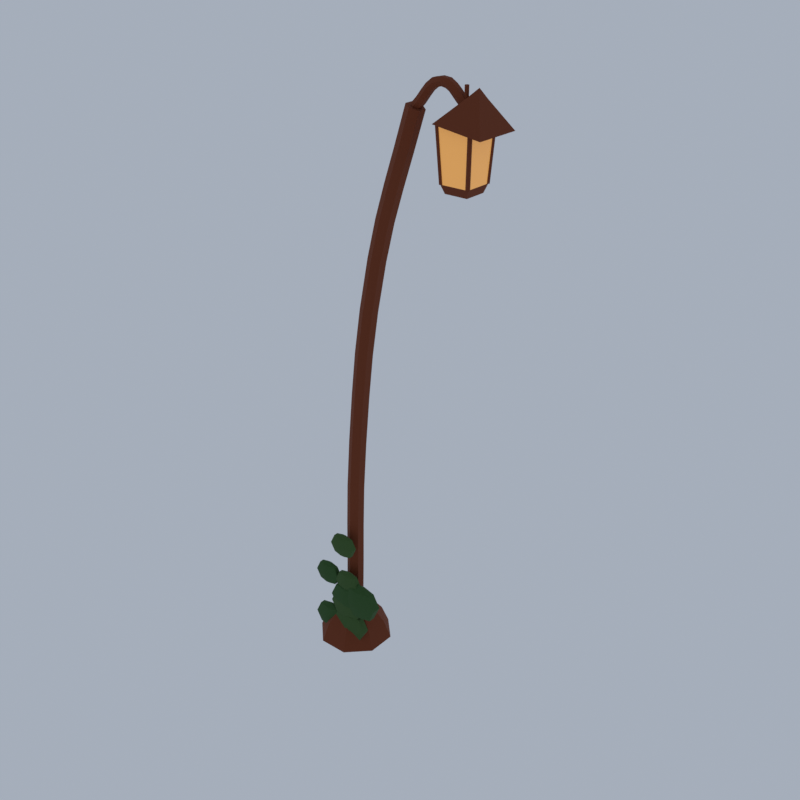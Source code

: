 # Source: D37_crooked_lamp.blend  (saved by Blender 5.2.45; exported with 4.5.12 LTS)
import bpy
from mathutils import Matrix  # noqa: F401  (used for matrix-valued properties, if any)

bpy.ops.wm.read_factory_settings(use_empty=True)
scene = bpy.context.scene
scene.name = 'Scene'

# ---- collections
col_collection = bpy.data.collections.new('Collection'); scene.collection.children.link(col_collection)

# ---- materials (node trees are filled in below, after node groups)
mat_rust_corrodedmetal = bpy.data.materials.new('rust|CorrodedMetal')
mat_rust_corrodedmetal.diffuse_color = (0.1975, 0.04455, 0.01347, 1.0)
mat_glass_lit_glass = bpy.data.materials.new('glass_lit|Glass')
mat_glass_lit_glass.diffuse_color = (0.8751, 0.4098, 0.1011, 1.0)
mat_hole_smoothplastic = bpy.data.materials.new('hole|SmoothPlastic')
mat_hole_smoothplastic.diffuse_color = (0.00456, 0.002932, 0.002263, 1.0)
mat_ivy_leafygrass = bpy.data.materials.new('ivy|LeafyGrass')
mat_ivy_leafygrass.diffuse_color = (0.03847, 0.09152, 0.01891, 1.0)
mat_leaf_dark_leafygrass = bpy.data.materials.new('leaf_dark|LeafyGrass')
mat_leaf_dark_leafygrass.diffuse_color = (0.0231, 0.07806, 0.01347, 1.0)

# ---- material node trees
mat_rust_corrodedmetal.use_nodes = True; mat_rust_corrodedmetal.node_tree.nodes.clear()
_N = mat_rust_corrodedmetal.node_tree.nodes; _L = mat_rust_corrodedmetal.node_tree.links
n0 = _N.new('ShaderNodeBsdfPrincipled'); n0.name = 'Principled BSDF'; n0.location = (-200, 100)
n0.inputs[0].default_value = (0.1975, 0.04455, 0.01347, 1.0)
n0.inputs[1].default_value = 0.4
n0.inputs[2].default_value = 0.85
n0.inputs[10].default_value = 0.005
n1 = _N.new('ShaderNodeOutputMaterial'); n1.name = 'Material Output'; n1.location = (200, 100)
_L.new(n0.outputs[0], n1.inputs[0])
n1.is_active_output = True
mat_glass_lit_glass.use_nodes = True; mat_glass_lit_glass.node_tree.nodes.clear()
_N = mat_glass_lit_glass.node_tree.nodes; _L = mat_glass_lit_glass.node_tree.links
n0 = _N.new('ShaderNodeBsdfPrincipled'); n0.name = 'Principled BSDF'; n0.location = (-200, 100)
n0.inputs[0].default_value = (0.8751, 0.4098, 0.1011, 1.0)
n0.inputs[2].default_value = 0.2
n0.inputs[10].default_value = 0.005
n0.inputs[27].default_value = (0.8751, 0.4098, 0.1011, 1.0)
n0.inputs[28].default_value = 0.35
n1 = _N.new('ShaderNodeOutputMaterial'); n1.name = 'Material Output'; n1.location = (200, 100)
_L.new(n0.outputs[0], n1.inputs[0])
n1.is_active_output = True
mat_hole_smoothplastic.use_nodes = True; mat_hole_smoothplastic.node_tree.nodes.clear()
_N = mat_hole_smoothplastic.node_tree.nodes; _L = mat_hole_smoothplastic.node_tree.links
n0 = _N.new('ShaderNodeBsdfPrincipled'); n0.name = 'Principled BSDF'; n0.location = (-200, 100)
n0.inputs[0].default_value = (0.00456, 0.002932, 0.002263, 1.0)
n0.inputs[2].default_value = 1.0
n0.inputs[10].default_value = 0.005
n1 = _N.new('ShaderNodeOutputMaterial'); n1.name = 'Material Output'; n1.location = (200, 100)
_L.new(n0.outputs[0], n1.inputs[0])
n1.is_active_output = True
mat_ivy_leafygrass.use_nodes = True; mat_ivy_leafygrass.node_tree.nodes.clear()
_N = mat_ivy_leafygrass.node_tree.nodes; _L = mat_ivy_leafygrass.node_tree.links
n0 = _N.new('ShaderNodeBsdfPrincipled'); n0.name = 'Principled BSDF'; n0.location = (-200, 100)
n0.inputs[0].default_value = (0.03847, 0.09152, 0.01891, 1.0)
n0.inputs[2].default_value = 0.95
n0.inputs[10].default_value = 0.005
n1 = _N.new('ShaderNodeOutputMaterial'); n1.name = 'Material Output'; n1.location = (200, 100)
_L.new(n0.outputs[0], n1.inputs[0])
n1.is_active_output = True
mat_leaf_dark_leafygrass.use_nodes = True; mat_leaf_dark_leafygrass.node_tree.nodes.clear()
_N = mat_leaf_dark_leafygrass.node_tree.nodes; _L = mat_leaf_dark_leafygrass.node_tree.links
n0 = _N.new('ShaderNodeBsdfPrincipled'); n0.name = 'Principled BSDF'; n0.location = (-200, 100)
n0.inputs[0].default_value = (0.0231, 0.07806, 0.01347, 1.0)
n0.inputs[2].default_value = 0.9
n0.inputs[10].default_value = 0.005
n1 = _N.new('ShaderNodeOutputMaterial'); n1.name = 'Material Output'; n1.location = (200, 100)
_L.new(n0.outputs[0], n1.inputs[0])
n1.is_active_output = True

# ---- world
world_world = bpy.data.worlds.new('World'); scene.world = world_world
world_world.use_nodes = True; world_world.node_tree.nodes.clear()
_N = world_world.node_tree.nodes; _L = world_world.node_tree.links
n0 = _N.new('ShaderNodeOutputWorld'); n0.name = 'World Output'; n0.location = (200, 100)
n1 = _N.new('ShaderNodeBackground'); n1.name = 'Background'; n1.location = (-200, 100)
n1.inputs[0].default_value = (0.42, 0.47, 0.55, 1.0)
n1.inputs[1].default_value = 0.9
_L.new(n1.outputs[0], n0.inputs[0])
n0.is_active_output = True
world_world.color = (0.05088, 0.05088, 0.05088)
world_world.sun_shadow_jitter_overblur = 0.0

# ---- meshes
me_crooked_lamp = bpy.data.meshes.new('crooked_lamp')
me_crooked_lamp.from_pydata([(-1.58, 0.0, 0.0), (-0.6564, 0.3827, 0.0), (-1.198, 0.9239, 0.0), (-1.963, 0.9239, 0.0), (-2.504, 0.3827, 0.0), (-2.504, -0.3827, 0.0), (-1.963, -0.9239, 0.0), (-1.198, -0.9239, 0.0), (-0.6564, -0.3827, 0.0), (-0.8412, 0.3061, 0.5), (-1.274, 0.7391, 0.5), (-1.886, 0.7391, 0.5), (-2.319, 0.3061, 0.5), (-2.319, -0.3061, 0.5), (-1.886, -0.7391, 0.5), (-1.274, -0.7391, 0.5), (-0.8412, -0.3061, 0.5), (-1.211, 0.1531, 1.0), (-1.427, 0.3696, 1.0), (-1.733, 0.3696, 1.0), (-1.95, 0.1531, 1.0), (-1.95, -0.1531, 1.0), (-1.733, -0.3696, 1.0), (-1.427, -0.3696, 1.0), (-1.211, -0.1531, 1.0), (-1.58, 0.0, 1.0), (0.2375, 0.11, 14.66), (0.2375, -0.11, 14.66), (0.4197, -0.22, 14.6), (0.6019, -0.11, 14.54), (0.6019, 0.11, 14.54), (0.4197, 0.22, 14.6), (-1.771, 0.11, 1.008), (-1.771, -0.11, 1.008), (-1.58, -0.22, 1.0), (-1.39, -0.11, 0.9924), (-1.39, 0.11, 0.9924), (-1.58, 0.22, 1.0), (-1.731, 0.11, 2.336), (-1.731, -0.11, 2.336), (-1.541, -0.22, 2.331), (-1.35, -0.11, 2.326), (-1.35, 0.11, 2.326), (-1.541, 0.22, 2.331), (-1.707, 0.11, 3.508), (-1.707, -0.11, 3.508), (-1.517, -0.22, 3.502), (-1.326, -0.11, 3.497), (-1.326, 0.11, 3.497), (-1.517, 0.22, 3.502), (-1.664, 0.11, 4.683), (-1.664, -0.11, 4.683), (-1.474, -0.22, 4.672), (-1.284, -0.11, 4.662), (-1.284, 0.11, 4.662), (-1.474, 0.22, 4.672), (-1.57, 0.11, 6.016), (-1.57, -0.11, 6.016), (-1.38, -0.22, 6.0), (-1.19, -0.11, 5.984), (-1.19, 0.11, 5.984), (-1.38, 0.22, 6.0), (-1.446, 0.11, 7.358), (-1.446, -0.11, 7.358), (-1.256, -0.22, 7.339), (-1.067, -0.11, 7.319), (-1.067, 0.11, 7.319), (-1.256, 0.22, 7.339), (-1.313, 0.11, 8.54), (-1.313, -0.11, 8.54), (-1.124, -0.22, 8.515), (-0.9351, -0.11, 8.489), (-0.9351, 0.11, 8.489), (-1.124, 0.22, 8.515), (-1.132, 0.11, 9.716), (-1.132, -0.11, 9.716), (-0.9446, -0.22, 9.683), (-0.757, -0.11, 9.65), (-0.757, 0.11, 9.65), (-0.9446, 0.22, 9.683), (-0.8661, 0.11, 11.04), (-0.8661, -0.11, 11.04), (-0.6803, -0.22, 11.0), (-0.4945, -0.11, 10.96), (-0.4945, 0.11, 10.96), (-0.6803, 0.22, 11.0), (-0.6182, 0.11, 12.02), (-0.6182, -0.11, 12.02), (-0.4348, -0.22, 11.97), (-0.2515, -0.11, 11.92), (-0.2515, 0.11, 11.92), (-0.4348, 0.22, 11.97), (-0.3534, 0.11, 12.87), (-0.3534, -0.11, 12.87), (-0.1722, -0.22, 12.81), (0.008925, -0.11, 12.75), (0.008925, 0.11, 12.75), (-0.1722, 0.22, 12.81), (-0.06952, 0.11, 13.71), (-0.06952, -0.11, 13.71), (0.1113, -0.22, 13.65), (0.2922, -0.11, 13.59), (0.2922, 0.11, 13.59), (0.1113, 0.22, 13.65), (1.777, 0.06, 14.89), (1.777, -0.06, 14.89), (1.72, -0.12, 14.8), (1.662, -0.06, 14.71), (1.662, 0.06, 14.71), (1.72, 0.12, 14.8), (0.3521, 0.06, 14.68), (0.3521, -0.06, 14.68), (0.4197, -0.12, 14.6), (0.4874, -0.06, 14.52), (0.4874, 0.06, 14.52), (0.4197, 0.12, 14.6), (0.4838, 0.06, 14.82), (0.4838, -0.06, 14.82), (0.563, -0.12, 14.75), (0.6422, -0.06, 14.68), (0.6422, 0.06, 14.68), (0.563, 0.12, 14.75), (0.5991, 0.06, 14.97), (0.5991, -0.06, 14.97), (0.6807, -0.12, 14.91), (0.7623, -0.06, 14.84), (0.7623, 0.06, 14.84), (0.6807, 0.12, 14.91), (0.7249, 0.06, 15.12), (0.7249, -0.06, 15.12), (0.7968, -0.12, 15.05), (0.8688, -0.06, 14.97), (0.8688, 0.06, 14.97), (0.7968, 0.12, 15.05), (0.8898, 0.06, 15.25), (0.8898, -0.06, 15.25), (0.9352, -0.12, 15.15), (0.9806, -0.06, 15.06), (0.9806, 0.06, 15.06), (0.9352, 0.12, 15.15), (1.113, 0.06, 15.3), (1.113, -0.06, 15.3), (1.12, -0.12, 15.2), (1.126, -0.06, 15.1), (1.126, 0.06, 15.1), (1.12, 0.12, 15.2), (1.301, 0.06, 15.28), (1.301, -0.06, 15.28), (1.268, -0.12, 15.18), (1.234, -0.06, 15.08), (1.234, 0.06, 15.08), (1.268, 0.12, 15.18), (1.447, 0.06, 15.19), (1.447, -0.06, 15.19), (1.385, -0.12, 15.11), (1.322, -0.06, 15.03), (1.322, 0.06, 15.03), (1.385, 0.12, 15.11), (1.561, 0.06, 15.09), (1.561, -0.06, 15.09), (1.488, -0.12, 15.01), (1.415, -0.06, 14.94), (1.415, 0.06, 14.94), (1.488, 0.12, 15.01), (1.665, 0.06, 14.98), (1.665, -0.06, 14.98), (1.594, -0.12, 14.9), (1.524, -0.06, 14.83), (1.524, 0.06, 14.83), (1.594, 0.12, 14.9), (1.72, 0.0, 13.0), (2.003, 0.2828, 13.0), (1.437, 0.2828, 13.0), (1.437, -0.2828, 13.0), (2.003, -0.2828, 13.0), (2.073, 0.3536, 13.2), (1.366, 0.3536, 13.2), (1.366, -0.3536, 13.2), (2.073, -0.3536, 13.2), (1.72, 0.0, 13.2), (2.144, 0.4243, 14.4), (1.295, 0.4243, 14.4), (1.295, -0.4243, 14.4), (2.144, -0.4243, 14.4), (1.72, 0.0, 14.4), (1.915, 0.0, 14.39), (2.51, 0.601, 14.3), (1.319, 0.601, 14.47), (1.319, -0.601, 14.47), (2.51, -0.601, 14.3), (2.138, 0.1414, 14.96), (1.858, 0.1414, 15.0), (1.858, -0.1414, 15.0), (2.138, -0.1414, 14.96), (2.026, 0.0, 15.18), (1.473, -0.3167, 13.25), (1.541, -0.2489, 14.35), (0.943, 0.2137, 13.25), (1.011, 0.2815, 14.35), (1.509, -0.2815, 13.25), (1.576, -0.2137, 14.35), (0.9783, 0.2489, 13.25), (1.046, 0.3167, 14.35), (2.082, 0.3973, 14.4), (2.117, 0.3619, 14.4), (2.165, 0.3748, 14.4), (2.178, 0.423, 14.4), (2.143, 0.4583, 14.4), (2.094, 0.4455, 14.4), (2.011, 0.3266, 13.2), (2.046, 0.2912, 13.2), (2.094, 0.3041, 13.2), (2.107, 0.3522, 13.2), (2.072, 0.3876, 13.2), (2.024, 0.3748, 13.2), (1.322, 0.3619, 14.4), (1.358, 0.3973, 14.4), (1.345, 0.4455, 14.4), (1.297, 0.4583, 14.4), (1.261, 0.423, 14.4), (1.274, 0.3748, 14.4), (1.393, 0.2912, 13.2), (1.428, 0.3266, 13.2), (1.416, 0.3748, 13.2), (1.367, 0.3876, 13.2), (1.332, 0.3522, 13.2), (1.345, 0.3041, 13.2), (1.358, -0.3973, 14.4), (1.322, -0.3619, 14.4), (1.274, -0.3748, 14.4), (1.261, -0.423, 14.4), (1.297, -0.4583, 14.4), (1.345, -0.4455, 14.4), (1.428, -0.3266, 13.2), (1.393, -0.2912, 13.2), (1.345, -0.3041, 13.2), (1.332, -0.3522, 13.2), (1.367, -0.3876, 13.2), (1.416, -0.3748, 13.2), (2.117, -0.3619, 14.4), (2.082, -0.3973, 14.4), (2.094, -0.4455, 14.4), (2.143, -0.4583, 14.4), (2.178, -0.423, 14.4), (2.165, -0.3748, 14.4), (2.046, -0.2912, 13.2), (2.011, -0.3266, 13.2), (2.024, -0.3748, 13.2), (2.072, -0.3876, 13.2), (2.107, -0.3522, 13.2), (2.094, -0.3041, 13.2), (1.695, -0.0433, 15.2), (1.745, -0.0433, 15.2), (1.77, 0.0, 15.2), (1.745, 0.0433, 15.2), (1.695, 0.0433, 15.2), (1.67, -4.371e-09, 15.2), (1.695, -0.0433, 14.8), (1.745, -0.0433, 14.8), (1.77, 0.0, 14.8), (1.745, 0.0433, 14.8), (1.695, 0.0433, 14.8), (1.67, -4.371e-09, 14.8), (-1.362, -0.45, 1.081), (-1.362, -0.2895, 0.9331), (-1.362, -0.223, 0.5764), (-1.362, -0.2895, 0.2197), (-1.362, -0.45, 0.07195), (-0.9912, -0.3697, 0.9331), (-0.8376, -0.3365, 0.5764), (-0.9912, -0.3697, 0.2197), (-0.9912, -0.5303, 0.9331), (-0.8376, -0.5635, 0.5764), (-0.9912, -0.5303, 0.2197), (-1.362, -0.6105, 0.9331), (-1.362, -0.677, 0.5764), (-1.362, -0.6105, 0.2197), (-1.733, -0.5303, 0.9331), (-1.886, -0.5635, 0.5764), (-1.733, -0.5303, 0.2197), (-1.733, -0.3697, 0.9331), (-1.886, -0.3365, 0.5764), (-1.733, -0.3697, 0.2197), (-1.423, -0.45, 1.693), (-1.423, -0.2966, 1.552), (-1.423, -0.2331, 1.211), (-1.423, -0.2966, 0.87), (-1.423, -0.45, 0.7288), (-1.069, -0.3733, 1.552), (-0.9221, -0.3415, 1.211), (-1.069, -0.3733, 0.87), (-1.069, -0.5267, 1.552), (-0.9221, -0.5585, 1.211), (-1.069, -0.5267, 0.87), (-1.423, -0.6034, 1.552), (-1.423, -0.6669, 1.211), (-1.423, -0.6034, 0.87), (-1.777, -0.5267, 1.552), (-1.924, -0.5585, 1.211), (-1.777, -0.5267, 0.87), (-1.777, -0.3733, 1.552), (-1.924, -0.3415, 1.211), (-1.777, -0.3733, 0.87), (-1.001, -0.45, 2.048), (-1.001, -0.2753, 1.887), (-1.001, -0.203, 1.499), (-1.001, -0.2753, 1.111), (-1.001, -0.45, 0.9505), (-0.5979, -0.3627, 1.887), (-0.4309, -0.3265, 1.499), (-0.5979, -0.3627, 1.111), (-0.5979, -0.5373, 1.887), (-0.4309, -0.5735, 1.499), (-0.5979, -0.5373, 1.111), (-1.001, -0.6247, 1.887), (-1.001, -0.697, 1.499), (-1.001, -0.6247, 1.111), (-1.405, -0.5373, 1.887), (-1.572, -0.5735, 1.499), (-1.405, -0.5373, 1.111), (-1.405, -0.3627, 1.887), (-1.572, -0.3265, 1.499), (-1.405, -0.3627, 1.111), (-1.013, -0.45, 1.77), (-1.013, -0.3271, 1.657), (-1.013, -0.2763, 1.384), (-1.013, -0.3271, 1.111), (-1.013, -0.45, 0.9982), (-0.7289, -0.3886, 1.657), (-0.6114, -0.3631, 1.384), (-0.7289, -0.3886, 1.111), (-0.7289, -0.5114, 1.657), (-0.6114, -0.5369, 1.384), (-0.7289, -0.5114, 1.111), (-1.013, -0.5729, 1.657), (-1.013, -0.6237, 1.384), (-1.013, -0.5729, 1.111), (-1.296, -0.5114, 1.657), (-1.414, -0.5369, 1.384), (-1.296, -0.5114, 1.111), (-1.296, -0.3886, 1.657), (-1.414, -0.3631, 1.384), (-1.296, -0.3886, 1.111), (-2.071, -0.45, 0.9778), (-2.071, -0.3157, 0.8542), (-2.071, -0.26, 0.5557), (-2.071, -0.3157, 0.2572), (-2.071, -0.45, 0.1335), (-1.761, -0.3828, 0.8542), (-1.632, -0.355, 0.5557), (-1.761, -0.3828, 0.2572), (-1.761, -0.5172, 0.8542), (-1.632, -0.545, 0.5557), (-1.761, -0.5172, 0.2572), (-2.071, -0.5843, 0.8542), (-2.071, -0.64, 0.5557), (-2.071, -0.5843, 0.2572), (-2.381, -0.5172, 0.8542), (-2.51, -0.545, 0.5557), (-2.381, -0.5172, 0.2572), (-2.381, -0.3828, 0.8542), (-2.51, -0.355, 0.5557), (-2.381, -0.3828, 0.2572), (-1.402, -0.45, 1.912), (-1.402, -0.2919, 1.766), (-1.402, -0.2919, 1.064), (-1.402, -0.45, 0.918), (-1.037, -0.3709, 1.766), (-0.886, -0.3382, 1.415), (-1.037, -0.3709, 1.064), (-1.037, -0.5291, 1.766), (-0.886, -0.5618, 1.415), (-1.037, -0.5291, 1.064), (-1.402, -0.6081, 1.766), (-1.402, -0.6736, 1.415), (-1.402, -0.6081, 1.064), (-1.768, -0.5291, 1.766), (-1.919, -0.5618, 1.415), (-1.768, -0.5291, 1.064), (-1.768, -0.3709, 1.766), (-1.919, -0.3382, 1.415), (-1.768, -0.3709, 1.064), (-1.402, -0.2264, 1.415), (-1.413, -0.45, 2.295), (-1.413, -0.3359, 2.19), (-1.413, -0.2887, 1.936), (-1.413, -0.3359, 1.683), (-1.413, -0.45, 1.578), (-1.15, -0.393, 2.19), (-1.041, -0.3693, 1.936), (-1.15, -0.393, 1.683), (-1.15, -0.507, 2.19), (-1.041, -0.5307, 1.936), (-1.15, -0.507, 1.683), (-1.413, -0.5641, 2.19), (-1.413, -0.6113, 1.936), (-1.413, -0.5641, 1.683), (-1.677, -0.507, 2.19), (-1.786, -0.5307, 1.936), (-1.677, -0.507, 1.683), (-1.677, -0.393, 2.19), (-1.786, -0.3693, 1.936), (-1.677, -0.393, 1.683), (-1.574, -0.45, 0.8939), (-1.574, -0.338, 0.7908), (-1.574, -0.2916, 0.542), (-1.574, -0.338, 0.2932), (-1.574, -0.45, 0.1901), (-1.315, -0.394, 0.7908), (-1.208, -0.3708, 0.542), (-1.315, -0.394, 0.2932), (-1.315, -0.506, 0.7908), (-1.208, -0.5292, 0.542), (-1.315, -0.506, 0.2932), (-1.574, -0.562, 0.7908), (-1.574, -0.6084, 0.542), (-1.574, -0.562, 0.2932), (-1.833, -0.506, 0.7908), (-1.94, -0.5292, 0.542), (-1.833, -0.506, 0.2932), (-1.833, -0.394, 0.7908), (-1.94, -0.3708, 0.542), (-1.833, -0.394, 0.2932), (-2.098, -0.45, 2.32), (-2.098, -0.3368, 2.216), (-2.098, -0.2899, 1.964), (-2.098, -0.3368, 1.713), (-2.098, -0.45, 1.608), (-1.836, -0.3934, 2.216), (-1.728, -0.3699, 1.964), (-1.836, -0.3934, 1.713), (-1.836, -0.5066, 2.216), (-1.728, -0.5301, 1.964), (-1.836, -0.5066, 1.713), (-2.098, -0.5632, 2.216), (-2.098, -0.6101, 1.964), (-2.098, -0.5632, 1.713), (-2.359, -0.5066, 2.216), (-2.468, -0.5301, 1.964), (-2.359, -0.5066, 1.713), (-2.359, -0.3934, 2.216), (-2.468, -0.3699, 1.964), (-2.359, -0.3934, 1.713), (-1.547, -0.45, 3.408), (-1.547, -0.3369, 3.304), (-1.547, -0.2901, 3.052), (-1.547, -0.3369, 2.801), (-1.547, -0.45, 2.697), (-1.286, -0.3935, 3.304), (-1.178, -0.37, 3.052), (-1.286, -0.3935, 2.801), (-1.286, -0.5065, 3.304), (-1.178, -0.53, 3.052), (-1.286, -0.5065, 2.801), (-1.547, -0.5631, 3.304), (-1.547, -0.6099, 3.052), (-1.547, -0.5631, 2.801), (-1.808, -0.5065, 3.304), (-1.917, -0.53, 3.052), (-1.808, -0.5065, 2.801), (-1.808, -0.3935, 3.304), (-1.917, -0.37, 3.052), (-1.808, -0.3935, 2.801)], [], [(0, 2, 1), (0, 3, 2), (0, 4, 3), (0, 5, 4), (0, 6, 5), (0, 7, 6), (0, 8, 7), (0, 1, 8), (1, 2, 10, 9), (2, 3, 11, 10), (3, 4, 12, 11), (4, 5, 13, 12), (5, 6, 14, 13), (6, 7, 15, 14), (7, 8, 16, 15), (8, 1, 9, 16), (9, 10, 18, 17), (10, 11, 19, 18), (11, 12, 20, 19), (12, 13, 21, 20), (13, 14, 22, 21), (14, 15, 23, 22), (15, 16, 24, 23), (16, 9, 17, 24), (17, 18, 25), (18, 19, 25), (19, 20, 25), (20, 21, 25), (21, 22, 25), (22, 23, 25), (23, 24, 25), (24, 17, 25), (31, 29, 30), (31, 28, 29), (26, 28, 31), (26, 27, 28), (34, 36, 35), (34, 37, 36), (34, 32, 37), (33, 32, 34), (32, 38, 43, 37), (33, 39, 38, 32), (34, 40, 39, 33), (35, 41, 40, 34), (36, 42, 41, 35), (37, 43, 42, 36), (38, 44, 49, 43), (39, 45, 44, 38), (40, 46, 45, 39), (41, 47, 46, 40), (42, 48, 47, 41), (43, 49, 48, 42), (44, 50, 55, 49), (45, 51, 50, 44), (46, 52, 51, 45), (47, 53, 52, 46), (48, 54, 53, 47), (49, 55, 54, 48), (50, 56, 61, 55), (51, 57, 56, 50), (52, 58, 57, 51), (53, 59, 58, 52), (54, 60, 59, 53), (55, 61, 60, 54), (56, 62, 67, 61), (57, 63, 62, 56), (58, 64, 63, 57), (59, 65, 64, 58), (60, 66, 65, 59), (61, 67, 66, 60), (62, 68, 73, 67), (63, 69, 68, 62), (64, 70, 69, 63), (65, 71, 70, 64), (66, 72, 71, 65), (67, 73, 72, 66), (68, 74, 79, 73), (69, 75, 74, 68), (70, 76, 75, 69), (71, 77, 76, 70), (72, 78, 77, 71), (73, 79, 78, 72), (74, 80, 85, 79), (75, 81, 80, 74), (76, 82, 81, 75), (77, 83, 82, 76), (78, 84, 83, 77), (79, 85, 84, 78), (80, 86, 91, 85), (81, 87, 86, 80), (82, 88, 87, 81), (83, 89, 88, 82), (84, 90, 89, 83), (85, 91, 90, 84), (86, 92, 97, 91), (87, 93, 92, 86), (88, 94, 93, 87), (89, 95, 94, 88), (90, 96, 95, 89), (91, 97, 96, 90), (92, 98, 103, 97), (93, 99, 98, 92), (94, 100, 99, 93), (95, 101, 100, 94), (96, 102, 101, 95), (97, 103, 102, 96), (98, 26, 31, 103), (99, 27, 26, 98), (100, 28, 27, 99), (101, 29, 28, 100), (102, 30, 29, 101), (103, 31, 30, 102), (109, 107, 108), (109, 106, 107), (104, 106, 109), (104, 105, 106), (112, 114, 113), (112, 115, 114), (111, 115, 112), (111, 110, 115), (110, 116, 121, 115), (111, 117, 116, 110), (112, 118, 117, 111), (113, 119, 118, 112), (114, 120, 119, 113), (115, 121, 120, 114), (116, 122, 127, 121), (117, 123, 122, 116), (118, 124, 123, 117), (119, 125, 124, 118), (120, 126, 125, 119), (121, 127, 126, 120), (122, 128, 133, 127), (123, 129, 128, 122), (124, 130, 129, 123), (125, 131, 130, 124), (126, 132, 131, 125), (127, 133, 132, 126), (128, 134, 139, 133), (129, 135, 134, 128), (130, 136, 135, 129), (131, 137, 136, 130), (132, 138, 137, 131), (133, 139, 138, 132), (134, 140, 145, 139), (135, 141, 140, 134), (136, 142, 141, 135), (137, 143, 142, 136), (138, 144, 143, 137), (139, 145, 144, 138), (140, 146, 151, 145), (141, 147, 146, 140), (142, 148, 147, 141), (143, 149, 148, 142), (144, 150, 149, 143), (145, 151, 150, 144), (146, 152, 157, 151), (147, 153, 152, 146), (148, 154, 153, 147), (149, 155, 154, 148), (150, 156, 155, 149), (151, 157, 156, 150), (152, 158, 163, 157), (153, 159, 158, 152), (154, 160, 159, 153), (155, 161, 160, 154), (156, 162, 161, 155), (157, 163, 162, 156), (158, 164, 169, 163), (159, 165, 164, 158), (160, 166, 165, 159), (161, 167, 166, 160), (162, 168, 167, 161), (163, 169, 168, 162), (164, 104, 109, 169), (165, 105, 104, 164), (166, 106, 105, 165), (167, 107, 106, 166), (168, 108, 107, 167), (169, 109, 108, 168), (170, 172, 171), (170, 173, 172), (170, 174, 173), (170, 171, 174), (171, 172, 176, 175), (172, 173, 177, 176), (173, 174, 178, 177), (174, 171, 175, 178), (175, 176, 179), (176, 177, 179), (177, 178, 179), (178, 175, 179), (175, 176, 181, 180), (176, 177, 182, 181), (177, 178, 183, 182), (178, 175, 180, 183), (180, 181, 184), (181, 182, 184), (182, 183, 184), (183, 180, 184), (185, 187, 186), (185, 188, 187), (185, 189, 188), (185, 186, 189), (186, 187, 191, 190), (187, 188, 192, 191), (188, 189, 193, 192), (189, 186, 190, 193), (190, 191, 194), (191, 192, 194), (192, 193, 194), (193, 190, 194), (195, 196, 198, 197), (197, 198, 202, 201), (201, 202, 200, 199), (199, 200, 196, 195), (197, 201, 199, 195), (202, 198, 196, 200), (208, 206, 207), (208, 205, 206), (208, 204, 205), (203, 204, 208), (211, 213, 212), (211, 214, 213), (210, 214, 211), (210, 209, 214), (209, 203, 208, 214), (210, 204, 203, 209), (211, 205, 204, 210), (212, 206, 205, 211), (213, 207, 206, 212), (214, 208, 207, 213), (220, 218, 219), (220, 217, 218), (215, 217, 220), (215, 216, 217), (224, 226, 225), (223, 226, 224), (222, 226, 223), (222, 221, 226), (221, 215, 220, 226), (222, 216, 215, 221), (223, 217, 216, 222), (224, 218, 217, 223), (225, 219, 218, 224), (226, 220, 219, 225), (231, 229, 230), (232, 229, 231), (227, 229, 232), (227, 228, 229), (235, 237, 236), (235, 238, 237), (234, 238, 235), (234, 233, 238), (233, 227, 232, 238), (234, 228, 227, 233), (235, 229, 228, 234), (236, 230, 229, 235), (237, 231, 230, 236), (238, 232, 231, 237), (243, 241, 242), (244, 241, 243), (239, 241, 244), (239, 240, 241), (247, 249, 248), (247, 250, 249), (246, 250, 247), (246, 245, 250), (245, 239, 244, 250), (246, 240, 239, 245), (247, 241, 240, 246), (248, 242, 241, 247), (249, 243, 242, 248), (250, 244, 243, 249), (256, 254, 255), (256, 253, 254), (256, 252, 253), (251, 252, 256), (260, 262, 261), (259, 262, 260), (258, 262, 259), (258, 257, 262), (257, 251, 256, 262), (258, 252, 251, 257), (259, 253, 252, 258), (260, 254, 253, 259), (261, 255, 254, 260), (262, 256, 255, 261), (267, 266, 270), (265, 264, 268, 269), (266, 265, 269, 270), (264, 263, 268), (267, 270, 273), (269, 268, 271, 272), (270, 269, 272, 273), (268, 263, 271), (267, 273, 276), (272, 271, 274, 275), (273, 272, 275, 276), (271, 263, 274), (267, 276, 279), (275, 274, 277, 278), (276, 275, 278, 279), (274, 263, 277), (277, 263, 280), (267, 279, 282), (278, 277, 280, 281), (279, 278, 281, 282), (282, 281, 265, 266), (280, 263, 264), (267, 282, 266), (281, 280, 264, 265), (286, 285, 289, 290), (284, 283, 288), (287, 286, 290), (285, 284, 288, 289), (290, 289, 292, 293), (288, 283, 291), (287, 290, 293), (289, 288, 291, 292), (293, 292, 295, 296), (291, 283, 294), (287, 293, 296), (292, 291, 294, 295), (296, 295, 298, 299), (294, 283, 297), (287, 296, 299), (295, 294, 297, 298), (298, 297, 300, 301), (299, 298, 301, 302), (297, 283, 300), (287, 299, 302), (287, 302, 286), (301, 300, 284, 285), (302, 301, 285, 286), (300, 283, 284), (304, 303, 308), (307, 306, 310), (305, 304, 308, 309), (306, 305, 309, 310), (307, 310, 313), (309, 308, 311, 312), (310, 309, 312, 313), (308, 303, 311), (307, 313, 316), (312, 311, 314, 315), (313, 312, 315, 316), (311, 303, 314), (314, 303, 317), (307, 316, 319), (315, 314, 317, 318), (316, 315, 318, 319), (319, 318, 321, 322), (317, 303, 320), (307, 319, 322), (318, 317, 320, 321), (322, 321, 305, 306), (320, 303, 304), (307, 322, 306), (321, 320, 304, 305), (326, 325, 329, 330), (324, 323, 328), (327, 326, 330), (325, 324, 328, 329), (330, 329, 332, 333), (328, 323, 331), (327, 330, 333), (329, 328, 331, 332), (333, 332, 335, 336), (331, 323, 334), (327, 333, 336), (332, 331, 334, 335), (336, 335, 338, 339), (334, 323, 337), (327, 336, 339), (335, 334, 337, 338), (339, 338, 341, 342), (337, 323, 340), (327, 339, 342), (338, 337, 340, 341), (341, 340, 324, 325), (342, 341, 325, 326), (340, 323, 324), (327, 342, 326), (347, 346, 350), (345, 344, 348, 349), (346, 345, 349, 350), (344, 343, 348), (347, 350, 353), (349, 348, 351, 352), (350, 349, 352, 353), (348, 343, 351), (347, 353, 356), (352, 351, 354, 355), (353, 352, 355, 356), (351, 343, 354), (347, 356, 359), (355, 354, 357, 358), (356, 355, 358, 359), (354, 343, 357), (357, 343, 360), (347, 359, 362), (358, 357, 360, 361), (359, 358, 361, 362), (362, 361, 345, 346), (360, 343, 344), (347, 362, 346), (361, 360, 344, 345), (365, 382, 368, 369), (364, 363, 367), (366, 365, 369), (382, 364, 367, 368), (369, 368, 371, 372), (367, 363, 370), (366, 369, 372), (368, 367, 370, 371), (372, 371, 374, 375), (370, 363, 373), (366, 372, 375), (371, 370, 373, 374), (375, 374, 377, 378), (373, 363, 376), (366, 375, 378), (374, 373, 376, 377), (378, 377, 380, 381), (376, 363, 379), (366, 378, 381), (377, 376, 379, 380), (381, 380, 382, 365), (379, 363, 364), (366, 381, 365), (380, 379, 364, 382), (387, 386, 390), (385, 384, 388, 389), (386, 385, 389, 390), (384, 383, 388), (387, 390, 393), (389, 388, 391, 392), (390, 389, 392, 393), (388, 383, 391), (387, 393, 396), (392, 391, 394, 395), (393, 392, 395, 396), (391, 383, 394), (387, 396, 399), (395, 394, 397, 398), (396, 395, 398, 399), (394, 383, 397), (387, 399, 402), (398, 397, 400, 401), (399, 398, 401, 402), (397, 383, 400), (400, 383, 384), (387, 402, 386), (401, 400, 384, 385), (402, 401, 385, 386), (406, 405, 409, 410), (404, 403, 408), (407, 406, 410), (405, 404, 408, 409), (410, 409, 412, 413), (408, 403, 411), (407, 410, 413), (409, 408, 411, 412), (413, 412, 415, 416), (411, 403, 414), (407, 413, 416), (412, 411, 414, 415), (416, 415, 418, 419), (414, 403, 417), (407, 416, 419), (415, 414, 417, 418), (419, 418, 421, 422), (417, 403, 420), (407, 419, 422), (418, 417, 420, 421), (421, 420, 404, 405), (422, 421, 405, 406), (420, 403, 404), (407, 422, 406), (427, 426, 430), (425, 424, 428, 429), (426, 425, 429, 430), (424, 423, 428), (429, 428, 431, 432), (430, 429, 432, 433), (428, 423, 431), (427, 430, 433), (427, 433, 436), (432, 431, 434, 435), (433, 432, 435, 436), (431, 423, 434), (427, 436, 439), (435, 434, 437, 438), (436, 435, 438, 439), (434, 423, 437), (427, 439, 442), (438, 437, 440, 441), (439, 438, 441, 442), (437, 423, 440), (427, 442, 426), (441, 440, 424, 425), (442, 441, 425, 426), (440, 423, 424), (446, 445, 449, 450), (444, 443, 448), (447, 446, 450), (445, 444, 448, 449), (450, 449, 452, 453), (448, 443, 451), (447, 450, 453), (449, 448, 451, 452), (453, 452, 455, 456), (451, 443, 454), (447, 453, 456), (452, 451, 454, 455), (456, 455, 458, 459), (454, 443, 457), (447, 456, 459), (455, 454, 457, 458), (459, 458, 461, 462), (457, 443, 460), (447, 459, 462), (458, 457, 460, 461), (462, 461, 445, 446), (460, 443, 444), (447, 462, 446), (461, 460, 444, 445)])
me_crooked_lamp.polygons.foreach_set('use_smooth', [True] * 528)
me_crooked_lamp.polygons.foreach_set('material_index', [0, 0, 0, 0, 0, 0, 0, 0, 0, 0, 0, 0, 0, 0, 0, 0, 0, 0, 0, 0, 0, 0, 0, 0, 0, 0, 0, 0, 0, 0, 0, 0, 0, 0, 0, 0, 0, 0, 0, 0, 0, 0, 0, 0, 0, 0, 0, 0, 0, 0, 0, 0, 0, 0, 0, 0, 0, 0, 0, 0, 0, 0, 0, 0, 0, 0, 0, 0, 0, 0, 0, 0, 0, 0, 0, 0, 0, 0, 0, 0, 0, 0, 0, 0, 0, 0, 0, 0, 0, 0, 0, 0, 0, 0, 0, 0, 0, 0, 0, 0, 0, 0, 0, 0, 0, 0, 0, 0, 0, 0, 0, 0, 0, 0, 0, 0, 0, 0, 0, 0, 0, 0, 0, 0, 0, 0, 0, 0, 0, 0, 0, 0, 0, 0, 0, 0, 0, 0, 0, 0, 0, 0, 0, 0, 0, 0, 0, 0, 0, 0, 0, 0, 0, 0, 0, 0, 0, 0, 0, 0, 0, 0, 0, 0, 0, 0, 0, 0, 0, 0, 0, 0, 0, 0, 0, 0, 0, 0, 0, 0, 0, 0, 0, 0, 0, 0, 0, 0, 0, 0, 0, 0, 1, 1, 1, 1, 1, 1, 1, 1, 0, 0, 0, 0, 0, 0, 0, 0, 0, 0, 0, 0, 2, 2, 2, 2, 2, 2, 0, 0, 0, 0, 0, 0, 0, 0, 0, 0, 0, 0, 0, 0, 0, 0, 0, 0, 0, 0, 0, 0, 0, 0, 0, 0, 0, 0, 0, 0, 0, 0, 0, 0, 0, 0, 0, 0, 0, 0, 0, 0, 0, 0, 0, 0, 0, 0, 0, 0, 0, 0, 0, 0, 0, 0, 0, 0, 0, 0, 0, 0, 0, 0, 0, 0, 0, 0, 0, 0, 3, 3, 3, 3, 3, 3, 3, 3, 3, 3, 3, 3, 3, 3, 3, 3, 3, 3, 3, 3, 3, 3, 3, 3, 3, 3, 3, 3, 3, 3, 3, 3, 3, 3, 3, 3, 3, 3, 3, 3, 3, 3, 3, 3, 3, 3, 3, 3, 4, 4, 4, 4, 4, 4, 4, 4, 4, 4, 4, 4, 4, 4, 4, 4, 4, 4, 4, 4, 4, 4, 4, 4, 3, 3, 3, 3, 3, 3, 3, 3, 3, 3, 3, 3, 3, 3, 3, 3, 3, 3, 3, 3, 3, 3, 3, 3, 4, 4, 4, 4, 4, 4, 4, 4, 4, 4, 4, 4, 4, 4, 4, 4, 4, 4, 4, 4, 4, 4, 4, 4, 4, 4, 4, 4, 4, 4, 4, 4, 4, 4, 4, 4, 4, 4, 4, 4, 4, 4, 4, 4, 4, 4, 4, 4, 3, 3, 3, 3, 3, 3, 3, 3, 3, 3, 3, 3, 3, 3, 3, 3, 3, 3, 3, 3, 3, 3, 3, 3, 4, 4, 4, 4, 4, 4, 4, 4, 4, 4, 4, 4, 4, 4, 4, 4, 4, 4, 4, 4, 4, 4, 4, 4, 4, 4, 4, 4, 4, 4, 4, 4, 4, 4, 4, 4, 4, 4, 4, 4, 4, 4, 4, 4, 4, 4, 4, 4, 3, 3, 3, 3, 3, 3, 3, 3, 3, 3, 3, 3, 3, 3, 3, 3, 3, 3, 3, 3, 3, 3, 3, 3])
_k = set([(1, 2), (1, 8), (1, 9), (2, 3), (2, 10), (3, 4), (3, 11), (4, 5), (4, 12), (5, 6), (5, 13), (6, 7), (6, 14), (7, 8), (7, 15), (8, 16), (9, 17), (10, 18), (11, 19), (12, 20), (13, 21), (14, 22), (15, 23), (16, 24), (17, 18), (17, 24), (18, 19), (19, 20), (20, 21), (21, 22), (22, 23), (23, 24), (26, 27), (26, 31), (26, 98), (27, 28), (27, 99), (28, 29), (28, 100), (29, 30), (29, 101), (30, 31), (30, 102), (31, 103), (32, 33), (32, 37), (32, 38), (33, 34), (33, 39), (34, 35), (34, 40), (35, 36), (35, 41), (36, 37), (36, 42), (37, 43), (38, 44), (39, 45), (40, 46), (41, 47), (42, 48), (43, 49), (44, 50), (45, 51), (46, 52), (47, 53), (48, 54), (49, 55), (50, 56), (51, 57), (52, 58), (53, 59), (54, 60), (55, 61), (56, 62), (57, 63), (58, 64), (59, 65), (60, 66), (61, 67), (62, 68), (63, 69), (64, 70), (65, 71), (66, 72), (67, 73), (68, 74), (69, 75), (70, 76), (71, 77), (72, 78), (73, 79), (74, 80), (75, 81), (76, 82), (77, 83), (78, 84), (79, 85), (80, 86), (81, 87), (82, 88), (83, 89), (84, 90), (85, 91), (86, 92), (87, 93), (88, 94), (89, 95), (90, 96), (91, 97), (92, 98), (93, 99), (94, 100), (95, 101), (96, 102), (97, 103), (104, 105), (104, 109), (104, 164), (105, 106), (105, 165), (106, 107), (106, 166), (107, 108), (107, 167), (108, 109), (108, 168), (109, 169), (110, 111), (110, 115), (110, 116), (111, 112), (111, 117), (112, 113), (112, 118), (113, 114), (113, 119), (114, 115), (114, 120), (115, 121), (116, 122), (117, 123), (118, 124), (119, 125), (120, 126), (121, 127), (122, 128), (123, 129), (124, 130), (125, 131), (126, 132), (127, 133), (128, 134), (129, 135), (130, 136), (131, 137), (132, 138), (133, 139), (134, 140), (135, 141), (136, 142), (137, 143), (138, 144), (139, 145), (140, 146), (141, 147), (142, 148), (143, 149), (144, 150), (145, 151), (146, 152), (147, 153), (148, 154), (149, 155), (150, 156), (151, 157), (152, 158), (153, 159), (154, 160), (155, 161), (156, 162), (157, 163), (158, 164), (159, 165), (160, 166), (161, 167), (162, 168), (163, 169), (171, 172), (171, 174), (171, 175), (172, 173), (172, 176), (173, 174), (173, 177), (174, 178), (175, 176), (175, 178), (175, 180), (176, 177), (176, 181), (177, 178), (177, 182), (178, 183), (180, 181), (180, 183), (181, 182), (182, 183), (186, 187), (186, 189), (186, 190), (187, 188), (187, 191), (188, 189), (188, 192), (189, 193), (190, 194), (191, 194), (192, 194), (193, 194), (195, 196), (195, 197), (195, 199), (196, 198), (196, 200), (197, 198), (197, 201), (198, 202), (199, 200), (199, 201), (200, 202), (201, 202), (203, 204), (203, 208), (203, 209), (204, 205), (204, 210), (205, 206), (205, 211), (206, 207), (206, 212), (207, 208), (207, 213), (208, 214), (209, 210), (209, 214), (210, 211), (211, 212), (212, 213), (213, 214), (215, 216), (215, 220), (215, 221), (216, 217), (216, 222), (217, 218), (217, 223), (218, 219), (218, 224), (219, 220), (219, 225), (220, 226), (221, 222), (221, 226), (222, 223), (223, 224), (224, 225), (225, 226), (227, 228), (227, 232), (227, 233), (228, 229), (228, 234), (229, 230), (229, 235), (230, 231), (230, 236), (231, 232), (231, 237), (232, 238), (233, 234), (233, 238), (234, 235), (235, 236), (236, 237), (237, 238), (239, 240), (239, 244), (239, 245), (240, 241), (240, 246), (241, 242), (241, 247), (242, 243), (242, 248), (243, 244), (243, 249), (244, 250), (245, 246), (245, 250), (246, 247), (247, 248), (248, 249), (249, 250), (251, 252), (251, 256), (251, 257), (252, 253), (252, 258), (253, 254), (253, 259), (254, 255), (254, 260), (255, 256), (255, 261), (256, 262), (257, 258), (257, 262), (258, 259), (259, 260), (260, 261), (261, 262), (263, 268), (263, 271), (263, 277), (263, 280), (264, 268), (264, 280), (266, 270), (266, 282), (267, 270), (267, 273), (267, 279), (267, 282), (268, 269), (268, 271), (269, 270), (269, 272), (270, 273), (271, 272), (271, 274), (272, 273), (273, 276), (274, 277), (276, 279), (277, 278), (277, 280), (278, 279), (278, 281), (279, 282), (280, 281), (281, 282), (283, 288), (283, 291), (283, 297), (283, 300), (284, 288), (284, 300), (286, 290), (286, 302), (287, 290), (287, 293), (287, 299), (287, 302), (288, 289), (288, 291), (289, 290), (289, 292), (290, 293), (291, 292), (291, 294), (292, 293), (293, 296), (294, 297), (296, 299), (297, 298), (297, 300), (298, 299), (298, 301), (299, 302), (300, 301), (301, 302), (303, 308), (303, 311), (303, 317), (303, 320), (304, 308), (304, 320), (306, 310), (306, 322), (307, 310), (307, 313), (307, 319), (307, 322), (308, 309), (308, 311), (309, 310), (309, 312), (310, 313), (311, 312), (311, 314), (312, 313), (313, 316), (314, 317), (316, 319), (317, 318), (317, 320), (318, 319), (318, 321), (319, 322), (320, 321), (321, 322), (323, 328), (323, 331), (323, 337), (323, 340), (324, 328), (324, 340), (326, 330), (326, 342), (327, 330), (327, 333), (327, 339), (327, 342), (328, 329), (328, 331), (329, 330), (329, 332), (330, 333), (331, 332), (331, 334), (332, 333), (333, 336), (334, 337), (336, 339), (337, 338), (337, 340), (338, 339), (338, 341), (339, 342), (340, 341), (341, 342), (343, 348), (343, 351), (343, 357), (343, 360), (344, 348), (344, 360), (346, 350), (346, 362), (347, 350), (347, 353), (347, 359), (347, 362), (348, 349), (348, 351), (349, 350), (349, 352), (350, 353), (351, 352), (351, 354), (352, 353), (353, 356), (354, 357), (356, 359), (357, 358), (357, 360), (358, 359), (358, 361), (359, 362), (360, 361), (361, 362), (363, 367), (363, 370), (363, 376), (363, 379), (364, 367), (364, 379), (365, 369), (365, 381), (366, 369), (366, 372), (366, 378), (366, 381), (367, 368), (367, 370), (368, 369), (368, 371), (369, 372), (370, 371), (370, 373), (371, 372), (372, 375), (373, 376), (375, 378), (376, 377), (376, 379), (377, 378), (377, 380), (378, 381), (379, 380), (380, 381), (383, 388), (383, 391), (383, 397), (383, 400), (384, 388), (384, 400), (386, 390), (386, 402), (387, 390), (387, 393), (387, 399), (387, 402), (388, 389), (388, 391), (389, 390), (389, 392), (390, 393), (391, 392), (391, 394), (392, 393), (393, 396), (394, 397), (396, 399), (397, 398), (397, 400), (398, 399), (398, 401), (399, 402), (400, 401), (401, 402), (403, 408), (403, 411), (403, 417), (403, 420), (404, 408), (404, 420), (406, 410), (406, 422), (407, 410), (407, 413), (407, 419), (407, 422), (408, 409), (408, 411), (409, 410), (409, 412), (410, 413), (411, 412), (411, 414), (412, 413), (413, 416), (414, 417), (416, 419), (417, 418), (417, 420), (418, 419), (418, 421), (419, 422), (420, 421), (421, 422), (423, 428), (423, 431), (423, 437), (423, 440), (424, 428), (424, 440), (426, 430), (426, 442), (427, 430), (427, 433), (427, 439), (427, 442), (428, 429), (428, 431), (429, 430), (429, 432), (430, 433), (431, 432), (431, 434), (432, 433), (433, 436), (434, 437), (436, 439), (437, 438), (437, 440), (438, 439), (438, 441), (439, 442), (440, 441), (441, 442), (443, 448), (443, 451), (443, 457), (443, 460), (444, 448), (444, 460), (446, 450), (446, 462), (447, 450), (447, 453), (447, 459), (447, 462), (448, 449), (448, 451), (449, 450), (449, 452), (450, 453), (451, 452), (451, 454), (452, 453), (453, 456), (454, 457), (456, 459), (457, 458), (457, 460), (458, 459), (458, 461), (459, 462), (460, 461), (461, 462)])
me_crooked_lamp.attributes.new('sharp_edge', 'BOOLEAN', 'EDGE').data.foreach_set('value', [ (min(e.vertices), max(e.vertices)) in _k for e in me_crooked_lamp.edges])
_uv = me_crooked_lamp.uv_layers.new(name='UVMap')
_uv.uv.foreach_set('vector', [0.0, 0.0, 0.0, 0.0, 0.0, 0.0, 0.0, 0.0, 0.0, 0.0, 0.0, 0.0, 0.0, 0.0, 0.0, 0.0, 0.0, 0.0, 0.0, 0.0, 0.0, 0.0, 0.0, 0.0, 0.0, 0.0, 0.0, 0.0, 0.0, 0.0, 0.0, 0.0, 0.0, 0.0, 0.0, 0.0, 0.0, 0.0, 0.0, 0.0, 0.0, 0.0, 0.0, 0.0, 0.0, 0.0, 0.0, 0.0, 0.0, 0.0, 0.0, 0.0, 0.0, 0.0, 0.0, 0.0, 0.0, 0.0, 0.0, 0.0, 0.0, 0.0, 0.0, 0.0, 0.0, 0.0, 0.0, 0.0, 0.0, 0.0, 0.0, 0.0, 0.0, 0.0, 0.0, 0.0, 0.0, 0.0, 0.0, 0.0, 0.0, 0.0, 0.0, 0.0, 0.0, 0.0, 0.0, 0.0, 0.0, 0.0, 0.0, 0.0, 0.0, 0.0, 0.0, 0.0, 0.0, 0.0, 0.0, 0.0, 0.0, 0.0, 0.0, 0.0, 0.0, 0.0, 0.0, 0.0, 0.0, 0.0, 0.0, 0.0, 0.0, 0.0, 0.0, 0.0, 0.0, 0.0, 0.0, 0.0, 0.0, 0.0, 0.0, 0.0, 0.0, 0.0, 0.0, 0.0, 0.0, 0.0, 0.0, 0.0, 0.0, 0.0, 0.0, 0.0, 0.0, 0.0, 0.0, 0.0, 0.0, 0.0, 0.0, 0.0, 0.0, 0.0, 0.0, 0.0, 0.0, 0.0, 0.0, 0.0, 0.0, 0.0, 0.0, 0.0, 0.0, 0.0, 0.0, 0.0, 0.0, 0.0, 0.0, 0.0, 0.0, 0.0, 0.0, 0.0, 0.0, 0.0, 0.0, 0.0, 0.0, 0.0, 0.0, 0.0, 0.0, 0.0, 0.0, 0.0, 0.0, 0.0, 0.0, 0.0, 0.0, 0.0, 0.0, 0.0, 0.0, 0.0, 0.0, 0.0, 0.0, 0.0, 0.0, 0.0, 0.0, 0.0, 0.0, 0.0, 0.0, 0.0, 0.0, 0.0, 0.0, 0.0, 0.0, 0.0, 0.0, 0.0, 0.0, 0.0, 0.0, 0.0, 0.0, 0.0, 0.0, 0.0, 0.0, 0.0, 0.0, 0.0, 0.0, 0.0, 1.0, 0.0, 0.6, 0.0, 0.8, 0.0, 1.0, 0.0, 0.4, 0.0, 0.6, 0.0, 0.0, 0.0, 0.4, 0.0, 1.0, 0.0, 0.0, 0.0, 0.2, 0.0, 0.4, 0.0, 0.4, 0.0, 0.8, 0.0, 0.6, 0.0, 0.4, 0.0, 1.0, 0.0, 0.8, 0.0, 0.4, 0.0, 0.0, 0.0, 1.0, 0.0, 0.2, 0.0, 0.0, 0.0, 0.4, 0.0, 0.0, 1.0, 0.08333, 1.0, 0.08333, 0.8333, 0.0, 0.8333, 0.0, 0.1667, 0.08333, 0.1667, 0.08333, 0.0, 0.0, 0.0, 0.0, 0.3333, 0.08333, 0.3333, 0.08333, 0.1667, 0.0, 0.1667, 0.0, 0.5, 0.08333, 0.5, 0.08333, 0.3333, 0.0, 0.3333, 0.0, 0.6667, 0.08333, 0.6667, 0.08333, 0.5, 0.0, 0.5, 0.0, 0.8333, 0.08333, 0.8333, 0.08333, 0.6667, 0.0, 0.6667, 0.08333, 1.0, 0.1667, 1.0, 0.1667, 0.8333, 0.08333, 0.8333, 0.08333, 0.1667, 0.1667, 0.1667, 0.1667, 0.0, 0.08333, 0.0, 0.08333, 0.3333, 0.1667, 0.3333, 0.1667, 0.1667, 0.08333, 0.1667, 0.08333, 0.5, 0.1667, 0.5, 0.1667, 0.3333, 0.08333, 0.3333, 0.08333, 0.6667, 0.1667, 0.6667, 0.1667, 0.5, 0.08333, 0.5, 0.08333, 0.8333, 0.1667, 0.8333, 0.1667, 0.6667, 0.08333, 0.6667, 0.1667, 1.0, 0.25, 1.0, 0.25, 0.8333, 0.1667, 0.8333, 0.1667, 0.1667, 0.25, 0.1667, 0.25, 0.0, 0.1667, 0.0, 0.1667, 0.3333, 0.25, 0.3333, 0.25, 0.1667, 0.1667, 0.1667, 0.1667, 0.5, 0.25, 0.5, 0.25, 0.3333, 0.1667, 0.3333, 0.1667, 0.6667, 0.25, 0.6667, 0.25, 0.5, 0.1667, 0.5, 0.1667, 0.8333, 0.25, 0.8333, 0.25, 0.6667, 0.1667, 0.6667, 0.25, 1.0, 0.3333, 1.0, 0.3333, 0.8333, 0.25, 0.8333, 0.25, 0.1667, 0.3333, 0.1667, 0.3333, 0.0, 0.25, 0.0, 0.25, 0.3333, 0.3333, 0.3333, 0.3333, 0.1667, 0.25, 0.1667, 0.25, 0.5, 0.3333, 0.5, 0.3333, 0.3333, 0.25, 0.3333, 0.25, 0.6667, 0.3333, 0.6667, 0.3333, 0.5, 0.25, 0.5, 0.25, 0.8333, 0.3333, 0.8333, 0.3333, 0.6667, 0.25, 0.6667, 0.3333, 1.0, 0.4167, 1.0, 0.4167, 0.8333, 0.3333, 0.8333, 0.3333, 0.1667, 0.4167, 0.1667, 0.4167, 0.0, 0.3333, 0.0, 0.3333, 0.3333, 0.4167, 0.3333, 0.4167, 0.1667, 0.3333, 0.1667, 0.3333, 0.5, 0.4167, 0.5, 0.4167, 0.3333, 0.3333, 0.3333, 0.3333, 0.6667, 0.4167, 0.6667, 0.4167, 0.5, 0.3333, 0.5, 0.3333, 0.8333, 0.4167, 0.8333, 0.4167, 0.6667, 0.3333, 0.6667, 0.4167, 1.0, 0.5, 1.0, 0.5, 0.8333, 0.4167, 0.8333, 0.4167, 0.1667, 0.5, 0.1667, 0.5, 0.0, 0.4167, 0.0, 0.4167, 0.3333, 0.5, 0.3333, 0.5, 0.1667, 0.4167, 0.1667, 0.4167, 0.5, 0.5, 0.5, 0.5, 0.3333, 0.4167, 0.3333, 0.4167, 0.6667, 0.5, 0.6667, 0.5, 0.5, 0.4167, 0.5, 0.4167, 0.8333, 0.5, 0.8333, 0.5, 0.6667, 0.4167, 0.6667, 0.5, 1.0, 0.5833, 1.0, 0.5833, 0.8333, 0.5, 0.8333, 0.5, 0.1667, 0.5833, 0.1667, 0.5833, 0.0, 0.5, 0.0, 0.5, 0.3333, 0.5833, 0.3333, 0.5833, 0.1667, 0.5, 0.1667, 0.5, 0.5, 0.5833, 0.5, 0.5833, 0.3333, 0.5, 0.3333, 0.5, 0.6667, 0.5833, 0.6667, 0.5833, 0.5, 0.5, 0.5, 0.5, 0.8333, 0.5833, 0.8333, 0.5833, 0.6667, 0.5, 0.6667, 0.5833, 1.0, 0.6667, 1.0, 0.6667, 0.8333, 0.5833, 0.8333, 0.5833, 0.1667, 0.6667, 0.1667, 0.6667, 0.0, 0.5833, 0.0, 0.5833, 0.3333, 0.6667, 0.3333, 0.6667, 0.1667, 0.5833, 0.1667, 0.5833, 0.5, 0.6667, 0.5, 0.6667, 0.3333, 0.5833, 0.3333, 0.5833, 0.6667, 0.6667, 0.6667, 0.6667, 0.5, 0.5833, 0.5, 0.5833, 0.8333, 0.6667, 0.8333, 0.6667, 0.6667, 0.5833, 0.6667, 0.6667, 1.0, 0.75, 1.0, 0.75, 0.8333, 0.6667, 0.8333, 0.6667, 0.1667, 0.75, 0.1667, 0.75, 0.0, 0.6667, 0.0, 0.6667, 0.3333, 0.75, 0.3333, 0.75, 0.1667, 0.6667, 0.1667, 0.6667, 0.5, 0.75, 0.5, 0.75, 0.3333, 0.6667, 0.3333, 0.6667, 0.6667, 0.75, 0.6667, 0.75, 0.5, 0.6667, 0.5, 0.6667, 0.8333, 0.75, 0.8333, 0.75, 0.6667, 0.6667, 0.6667, 0.75, 1.0, 0.8333, 1.0, 0.8333, 0.8333, 0.75, 0.8333, 0.75, 0.1667, 0.8333, 0.1667, 0.8333, 0.0, 0.75, 0.0, 0.75, 0.3333, 0.8333, 0.3333, 0.8333, 0.1667, 0.75, 0.1667, 0.75, 0.5, 0.8333, 0.5, 0.8333, 0.3333, 0.75, 0.3333, 0.75, 0.6667, 0.8333, 0.6667, 0.8333, 0.5, 0.75, 0.5, 0.75, 0.8333, 0.8333, 0.8333, 0.8333, 0.6667, 0.75, 0.6667, 0.8333, 1.0, 0.9167, 1.0, 0.9167, 0.8333, 0.8333, 0.8333, 0.8333, 0.1667, 0.9167, 0.1667, 0.9167, 0.0, 0.8333, 0.0, 0.8333, 0.3333, 0.9167, 0.3333, 0.9167, 0.1667, 0.8333, 0.1667, 0.8333, 0.5, 0.9167, 0.5, 0.9167, 0.3333, 0.8333, 0.3333, 0.8333, 0.6667, 0.9167, 0.6667, 0.9167, 0.5, 0.8333, 0.5, 0.8333, 0.8333, 0.9167, 0.8333, 0.9167, 0.6667, 0.8333, 0.6667, 0.9167, 1.0, 1.0, 1.0, 1.0, 0.8333, 0.9167, 0.8333, 0.9167, 0.1667, 1.0, 0.1667, 1.0, 0.0, 0.9167, 0.0, 0.9167, 0.3333, 1.0, 0.3333, 1.0, 0.1667, 0.9167, 0.1667, 0.9167, 0.5, 1.0, 0.5, 1.0, 0.3333, 0.9167, 0.3333, 0.9167, 0.6667, 1.0, 0.6667, 1.0, 0.5, 0.9167, 0.5, 0.9167, 0.8333, 1.0, 0.8333, 1.0, 0.6667, 0.9167, 0.6667, 1.0, 0.0, 0.6, 0.0, 0.8, 0.0, 1.0, 0.0, 0.4, 0.0, 0.6, 0.0, 0.0, 0.0, 0.4, 0.0, 1.0, 0.0, 0.0, 0.0, 0.2, 0.0, 0.4, 0.0, 0.4, 0.0, 0.8, 0.0, 0.6, 0.0, 0.4, 0.0, 1.0, 0.0, 0.8, 0.0, 0.2, 0.0, 1.0, 0.0, 0.4, 0.0, 0.2, 0.0, 0.0, 0.0, 1.0, 0.0, 0.0, 1.0, 0.1, 1.0, 0.1, 0.8333, 0.0, 0.8333, 0.0, 0.1667, 0.1, 0.1667, 0.1, 0.0, 0.0, 0.0, 0.0, 0.3333, 0.1, 0.3333, 0.1, 0.1667, 0.0, 0.1667, 0.0, 0.5, 0.1, 0.5, 0.1, 0.3333, 0.0, 0.3333, 0.0, 0.6667, 0.1, 0.6667, 0.1, 0.5, 0.0, 0.5, 0.0, 0.8333, 0.1, 0.8333, 0.1, 0.6667, 0.0, 0.6667, 0.1, 1.0, 0.2, 1.0, 0.2, 0.8333, 0.1, 0.8333, 0.1, 0.1667, 0.2, 0.1667, 0.2, 0.0, 0.1, 0.0, 0.1, 0.3333, 0.2, 0.3333, 0.2, 0.1667, 0.1, 0.1667, 0.1, 0.5, 0.2, 0.5, 0.2, 0.3333, 0.1, 0.3333, 0.1, 0.6667, 0.2, 0.6667, 0.2, 0.5, 0.1, 0.5, 0.1, 0.8333, 0.2, 0.8333, 0.2, 0.6667, 0.1, 0.6667, 0.2, 1.0, 0.3, 1.0, 0.3, 0.8333, 0.2, 0.8333, 0.2, 0.1667, 0.3, 0.1667, 0.3, 0.0, 0.2, 0.0, 0.2, 0.3333, 0.3, 0.3333, 0.3, 0.1667, 0.2, 0.1667, 0.2, 0.5, 0.3, 0.5, 0.3, 0.3333, 0.2, 0.3333, 0.2, 0.6667, 0.3, 0.6667, 0.3, 0.5, 0.2, 0.5, 0.2, 0.8333, 0.3, 0.8333, 0.3, 0.6667, 0.2, 0.6667, 0.3, 1.0, 0.4, 1.0, 0.4, 0.8333, 0.3, 0.8333, 0.3, 0.1667, 0.4, 0.1667, 0.4, 0.0, 0.3, 0.0, 0.3, 0.3333, 0.4, 0.3333, 0.4, 0.1667, 0.3, 0.1667, 0.3, 0.5, 0.4, 0.5, 0.4, 0.3333, 0.3, 0.3333, 0.3, 0.6667, 0.4, 0.6667, 0.4, 0.5, 0.3, 0.5, 0.3, 0.8333, 0.4, 0.8333, 0.4, 0.6667, 0.3, 0.6667, 0.4, 1.0, 0.5, 1.0, 0.5, 0.8333, 0.4, 0.8333, 0.4, 0.1667, 0.5, 0.1667, 0.5, 0.0, 0.4, 0.0, 0.4, 0.3333, 0.5, 0.3333, 0.5, 0.1667, 0.4, 0.1667, 0.4, 0.5, 0.5, 0.5, 0.5, 0.3333, 0.4, 0.3333, 0.4, 0.6667, 0.5, 0.6667, 0.5, 0.5, 0.4, 0.5, 0.4, 0.8333, 0.5, 0.8333, 0.5, 0.6667, 0.4, 0.6667, 0.5, 1.0, 0.6, 1.0, 0.6, 0.8333, 0.5, 0.8333, 0.5, 0.1667, 0.6, 0.1667, 0.6, 0.0, 0.5, 0.0, 0.5, 0.3333, 0.6, 0.3333, 0.6, 0.1667, 0.5, 0.1667, 0.5, 0.5, 0.6, 0.5, 0.6, 0.3333, 0.5, 0.3333, 0.5, 0.6667, 0.6, 0.6667, 0.6, 0.5, 0.5, 0.5, 0.5, 0.8333, 0.6, 0.8333, 0.6, 0.6667, 0.5, 0.6667, 0.6, 1.0, 0.7, 1.0, 0.7, 0.8333, 0.6, 0.8333, 0.6, 0.1667, 0.7, 0.1667, 0.7, 0.0, 0.6, 0.0, 0.6, 0.3333, 0.7, 0.3333, 0.7, 0.1667, 0.6, 0.1667, 0.6, 0.5, 0.7, 0.5, 0.7, 0.3333, 0.6, 0.3333, 0.6, 0.6667, 0.7, 0.6667, 0.7, 0.5, 0.6, 0.5, 0.6, 0.8333, 0.7, 0.8333, 0.7, 0.6667, 0.6, 0.6667, 0.7, 1.0, 0.8, 1.0, 0.8, 0.8333, 0.7, 0.8333, 0.7, 0.1667, 0.8, 0.1667, 0.8, 0.0, 0.7, 0.0, 0.7, 0.3333, 0.8, 0.3333, 0.8, 0.1667, 0.7, 0.1667, 0.7, 0.5, 0.8, 0.5, 0.8, 0.3333, 0.7, 0.3333, 0.7, 0.6667, 0.8, 0.6667, 0.8, 0.5, 0.7, 0.5, 0.7, 0.8333, 0.8, 0.8333, 0.8, 0.6667, 0.7, 0.6667, 0.8, 1.0, 0.9, 1.0, 0.9, 0.8333, 0.8, 0.8333, 0.8, 0.1667, 0.9, 0.1667, 0.9, 0.0, 0.8, 0.0, 0.8, 0.3333, 0.9, 0.3333, 0.9, 0.1667, 0.8, 0.1667, 0.8, 0.5, 0.9, 0.5, 0.9, 0.3333, 0.8, 0.3333, 0.8, 0.6667, 0.9, 0.6667, 0.9, 0.5, 0.8, 0.5, 0.8, 0.8333, 0.9, 0.8333, 0.9, 0.6667, 0.8, 0.6667, 0.9, 1.0, 1.0, 1.0, 1.0, 0.8333, 0.9, 0.8333, 0.9, 0.1667, 1.0, 0.1667, 1.0, 0.0, 0.9, 0.0, 0.9, 0.3333, 1.0, 0.3333, 1.0, 0.1667, 0.9, 0.1667, 0.9, 0.5, 1.0, 0.5, 1.0, 0.3333, 0.9, 0.3333, 0.9, 0.6667, 1.0, 0.6667, 1.0, 0.5, 0.9, 0.5, 0.9, 0.8333, 1.0, 0.8333, 1.0, 0.6667, 0.9, 0.6667, 0.0, 0.0, 0.0, 0.0, 0.0, 0.0, 0.0, 0.0, 0.0, 0.0, 0.0, 0.0, 0.0, 0.0, 0.0, 0.0, 0.0, 0.0, 0.0, 0.0, 0.0, 0.0, 0.0, 0.0, 0.0, 0.0, 0.0, 0.0, 0.0, 0.0, 0.0, 0.0, 0.0, 0.0, 0.0, 0.0, 0.0, 0.0, 0.0, 0.0, 0.0, 0.0, 0.0, 0.0, 0.0, 0.0, 0.0, 0.0, 0.0, 0.0, 0.0, 0.0, 0.0, 0.0, 0.0, 0.0, 0.0, 0.0, 0.0, 0.0, 0.0, 0.0, 0.0, 0.0, 0.0, 0.0, 0.0, 0.0, 0.0, 0.0, 0.0, 0.0, 0.0, 0.0, 0.0, 0.0, 0.0, 0.0, 0.0, 0.0, 0.0, 0.0, 0.0, 0.0, 0.0, 0.0, 0.0, 0.0, 0.0, 0.0, 0.0, 0.0, 0.0, 0.0, 0.0, 0.0, 0.0, 0.0, 0.0, 0.0, 0.0, 0.0, 0.0, 0.0, 0.0, 0.0, 0.0, 0.0, 0.0, 0.0, 0.0, 0.0, 0.0, 0.0, 0.0, 0.0, 0.0, 0.0, 0.0, 0.0, 0.0, 0.0, 0.0, 0.0, 0.0, 0.0, 0.0, 0.0, 0.0, 0.0, 0.0, 0.0, 0.0, 0.0, 0.0, 0.0, 0.0, 0.0, 0.0, 0.0, 0.0, 0.0, 0.0, 0.0, 0.0, 0.0, 0.0, 0.0, 0.0, 0.0, 0.0, 0.0, 0.0, 0.0, 0.0, 0.0, 0.0, 0.0, 0.0, 0.0, 0.0, 0.0, 0.0, 0.0, 0.0, 0.0, 0.0, 0.0, 0.0, 0.0, 0.0, 0.0, 0.0, 0.0, 0.0, 0.0, 0.0, 0.0, 0.0, 0.0, 0.0, 0.0, 0.0, 0.0, 0.0, 0.0, 0.0, 0.0, 0.0, 0.0, 0.0, 0.0, 0.0, 0.0, 0.0, 0.0, 0.0, 0.0, 0.0, 0.0, 0.0, 0.0, 0.0, 0.0, 0.0, 0.0, 0.0, 0.0, 0.0, 0.0, 0.0, 0.0, 0.0, 0.0, 0.0, 0.0, 0.0, 0.0, 0.0, 0.0, 0.0, 0.0, 0.0, 0.0, 0.0, 0.0, 0.0, 0.0, 0.0, 0.0, 0.0, 0.0, 0.0, 0.0, 0.0, 0.0, 0.0, 0.0, 0.0, 0.0, 0.0, 0.0, 0.0, 0.0, 0.0, 0.0, 0.0, 0.0, 0.0, 0.0, 0.0, 0.0, 0.0, 0.0, 0.0, 0.0, 0.0, 0.0, 0.0, 0.0, 0.0, 0.0, 0.0, 0.0, 1.0, 0.0, 0.6, 0.0, 0.8, 0.0, 1.0, 0.0, 0.4, 0.0, 0.6, 0.0, 1.0, 0.0, 0.2, 0.0, 0.4, 0.0, 0.0, 0.0, 0.2, 0.0, 1.0, 0.0, 0.4, 0.0, 0.8, 0.0, 0.6, 0.0, 0.4, 0.0, 1.0, 0.0, 0.8, 0.0, 0.2, 0.0, 1.0, 0.0, 0.4, 0.0, 0.2, 0.0, 0.0, 0.0, 1.0, 0.0, 0.0, 1.0, 1.0, 1.0, 1.0, 0.8333, 0.0, 0.8333, 0.0, 0.1667, 1.0, 0.1667, 1.0, 0.0, 0.0, 0.0, 0.0, 0.3333, 1.0, 0.3333, 1.0, 0.1667, 0.0, 0.1667, 0.0, 0.5, 1.0, 0.5, 1.0, 0.3333, 0.0, 0.3333, 0.0, 0.6667, 1.0, 0.6667, 1.0, 0.5, 0.0, 0.5, 0.0, 0.8333, 1.0, 0.8333, 1.0, 0.6667, 0.0, 0.6667, 1.0, 0.0, 0.6, 0.0, 0.8, 0.0, 1.0, 0.0, 0.4, 0.0, 0.6, 0.0, 0.0, 0.0, 0.4, 0.0, 1.0, 0.0, 0.0, 0.0, 0.2, 0.0, 0.4, 0.0, 0.6, 0.0, 1.0, 0.0, 0.8, 0.0, 0.4, 0.0, 1.0, 0.0, 0.6, 0.0, 0.2, 0.0, 1.0, 0.0, 0.4, 0.0, 0.2, 0.0, 0.0, 0.0, 1.0, 0.0, 0.0, 1.0, 1.0, 1.0, 1.0, 0.8333, 0.0, 0.8333, 0.0, 0.1667, 1.0, 0.1667, 1.0, 0.0, 0.0, 0.0, 0.0, 0.3333, 1.0, 0.3333, 1.0, 0.1667, 0.0, 0.1667, 0.0, 0.5, 1.0, 0.5, 1.0, 0.3333, 0.0, 0.3333, 0.0, 0.6667, 1.0, 0.6667, 1.0, 0.5, 0.0, 0.5, 0.0, 0.8333, 1.0, 0.8333, 1.0, 0.6667, 0.0, 0.6667, 0.8, 0.0, 0.4, 0.0, 0.6, 0.0, 1.0, 0.0, 0.4, 0.0, 0.8, 0.0, 0.0, 0.0, 0.4, 0.0, 1.0, 0.0, 0.0, 0.0, 0.2, 0.0, 0.4, 0.0, 0.4, 0.0, 0.8, 0.0, 0.6, 0.0, 0.4, 0.0, 1.0, 0.0, 0.8, 0.0, 0.2, 0.0, 1.0, 0.0, 0.4, 0.0, 0.2, 0.0, 0.0, 0.0, 1.0, 0.0, 0.0, 1.0, 1.0, 1.0, 1.0, 0.8333, 0.0, 0.8333, 0.0, 0.1667, 1.0, 0.1667, 1.0, 0.0, 0.0, 0.0, 0.0, 0.3333, 1.0, 0.3333, 1.0, 0.1667, 0.0, 0.1667, 0.0, 0.5, 1.0, 0.5, 1.0, 0.3333, 0.0, 0.3333, 0.0, 0.6667, 1.0, 0.6667, 1.0, 0.5, 0.0, 0.5, 0.0, 0.8333, 1.0, 0.8333, 1.0, 0.6667, 0.0, 0.6667, 0.8, 0.0, 0.4, 0.0, 0.6, 0.0, 1.0, 0.0, 0.4, 0.0, 0.8, 0.0, 0.0, 0.0, 0.4, 0.0, 1.0, 0.0, 0.0, 0.0, 0.2, 0.0, 0.4, 0.0, 0.4, 0.0, 0.8, 0.0, 0.6, 0.0, 0.4, 0.0, 1.0, 0.0, 0.8, 0.0, 0.2, 0.0, 1.0, 0.0, 0.4, 0.0, 0.2, 0.0, 0.0, 0.0, 1.0, 0.0, 0.0, 1.0, 1.0, 1.0, 1.0, 0.8333, 0.0, 0.8333, 0.0, 0.1667, 1.0, 0.1667, 1.0, 0.0, 0.0, 0.0, 0.0, 0.3333, 1.0, 0.3333, 1.0, 0.1667, 0.0, 0.1667, 0.0, 0.5, 1.0, 0.5, 1.0, 0.3333, 0.0, 0.3333, 0.0, 0.6667, 1.0, 0.6667, 1.0, 0.5, 0.0, 0.5, 0.0, 0.8333, 1.0, 0.8333, 1.0, 0.6667, 0.0, 0.6667, 1.0, 0.0, 0.6, 0.0, 0.8, 0.0, 1.0, 0.0, 0.4, 0.0, 0.6, 0.0, 1.0, 0.0, 0.2, 0.0, 0.4, 0.0, 0.0, 0.0, 0.2, 0.0, 1.0, 0.0, 0.6, 0.0, 1.0, 0.0, 0.8, 0.0, 0.4, 0.0, 1.0, 0.0, 0.6, 0.0, 0.2, 0.0, 1.0, 0.0, 0.4, 0.0, 0.2, 0.0, 0.0, 0.0, 1.0, 0.0, 0.0, 1.0, 1.0, 1.0, 1.0, 0.8333, 0.0, 0.8333, 0.0, 0.1667, 1.0, 0.1667, 1.0, 0.0, 0.0, 0.0, 0.0, 0.3333, 1.0, 0.3333, 1.0, 0.1667, 0.0, 0.1667, 0.0, 0.5, 1.0, 0.5, 1.0, 0.3333, 0.0, 0.3333, 0.0, 0.6667, 1.0, 0.6667, 1.0, 0.5, 0.0, 0.5, 0.0, 0.8333, 1.0, 0.8333, 1.0, 0.6667, 0.0, 0.6667, 0.0, 0.0, 0.0, 0.0, 0.0, 0.0, 0.0, 0.0, 0.0, 0.0, 0.0, 0.0, 0.0, 0.0, 0.0, 0.0, 0.0, 0.0, 0.0, 0.0, 0.0, 0.0, 0.0, 0.0, 0.0, 0.0, 0.0, 0.0, 0.0, 0.0, 0.0, 0.0, 0.0, 0.0, 0.0, 0.0, 0.0, 0.0, 0.0, 0.0, 0.0, 0.0, 0.0, 0.0, 0.0, 0.0, 0.0, 0.0, 0.0, 0.0, 0.0, 0.0, 0.0, 0.0, 0.0, 0.0, 0.0, 0.0, 0.0, 0.0, 0.0, 0.0, 0.0, 0.0, 0.0, 0.0, 0.0, 0.0, 0.0, 0.0, 0.0, 0.0, 0.0, 0.0, 0.0, 0.0, 0.0, 0.0, 0.0, 0.0, 0.0, 0.0, 0.0, 0.0, 0.0, 0.0, 0.0, 0.0, 0.0, 0.0, 0.0, 0.0, 0.0, 0.0, 0.0, 0.0, 0.0, 0.0, 0.0, 0.0, 0.0, 0.0, 0.0, 0.0, 0.0, 0.0, 0.0, 0.0, 0.0, 0.0, 0.0, 0.0, 0.0, 0.0, 0.0, 0.0, 0.0, 0.0, 0.0, 0.0, 0.0, 0.0, 0.0, 0.0, 0.0, 0.0, 0.0, 0.0, 0.0, 0.0, 0.0, 0.0, 0.0, 0.0, 0.0, 0.0, 0.0, 0.0, 0.0, 0.0, 0.0, 0.0, 0.0, 0.0, 0.0, 0.0, 0.0, 0.0, 0.0, 0.0, 0.0, 0.0, 0.0, 0.0, 0.0, 0.0, 0.0, 0.0, 0.0, 0.0, 0.0, 0.0, 0.0, 0.0, 0.0, 0.0, 0.0, 0.0, 0.0, 0.0, 0.0, 0.0, 0.0, 0.0, 0.0, 0.0, 0.0, 0.0, 0.0, 0.0, 0.0, 0.0, 0.0, 0.0, 0.0, 0.0, 0.0, 0.0, 0.0, 0.0, 0.0, 0.0, 0.0, 0.0, 0.0, 0.0, 0.0, 0.0, 0.0, 0.0, 0.0, 0.0, 0.0, 0.0, 0.0, 0.0, 0.0, 0.0, 0.0, 0.0, 0.0, 0.0, 0.0, 0.0, 0.0, 0.0, 0.0, 0.0, 0.0, 0.0, 0.0, 0.0, 0.0, 0.0, 0.0, 0.0, 0.0, 0.0, 0.0, 0.0, 0.0, 0.0, 0.0, 0.0, 0.0, 0.0, 0.0, 0.0, 0.0, 0.0, 0.0, 0.0, 0.0, 0.0, 0.0, 0.0, 0.0, 0.0, 0.0, 0.0, 0.0, 0.0, 0.0, 0.0, 0.0, 0.0, 0.0, 0.0, 0.0, 0.0, 0.0, 0.0, 0.0, 0.0, 0.0, 0.0, 0.0, 0.0, 0.0, 0.0, 0.0, 0.0, 0.0, 0.0, 0.0, 0.0, 0.0, 0.0, 0.0, 0.0, 0.0, 0.0, 0.0, 0.0, 0.0, 0.0, 0.0, 0.0, 0.0, 0.0, 0.0, 0.0, 0.0, 0.0, 0.0, 0.0, 0.0, 0.0, 0.0, 0.0, 0.0, 0.0, 0.0, 0.0, 0.0, 0.0, 0.0, 0.0, 0.0, 0.0, 0.0, 0.0, 0.0, 0.0, 0.0, 0.0, 0.0, 0.0, 0.0, 0.0, 0.0, 0.0, 0.0, 0.0, 0.0, 0.0, 0.0, 0.0, 0.0, 0.0, 0.0, 0.0, 0.0, 0.0, 0.0, 0.0, 0.0, 0.0, 0.0, 0.0, 0.0, 0.0, 0.0, 0.0, 0.0, 0.0, 0.0, 0.0, 0.0, 0.0, 0.0, 0.0, 0.0, 0.0, 0.0, 0.0, 0.0, 0.0, 0.0, 0.0, 0.0, 0.0, 0.0, 0.0, 0.0, 0.0, 0.0, 0.0, 0.0, 0.0, 0.0, 0.0, 0.0, 0.0, 0.0, 0.0, 0.0, 0.0, 0.0, 0.0, 0.0, 0.0, 0.0, 0.0, 0.0, 0.0, 0.0, 0.0, 0.0, 0.0, 0.0, 0.0, 0.0, 0.0, 0.0, 0.0, 0.0, 0.0, 0.0, 0.0, 0.0, 0.0, 0.0, 0.0, 0.0, 0.0, 0.0, 0.0, 0.0, 0.0, 0.0, 0.0, 0.0, 0.0, 0.0, 0.0, 0.0, 0.0, 0.0, 0.0, 0.0, 0.0, 0.0, 0.0, 0.0, 0.0, 0.0, 0.0, 0.0, 0.0, 0.0, 0.0, 0.0, 0.0, 0.0, 0.0, 0.0, 0.0, 0.0, 0.0, 0.0, 0.0, 0.0, 0.0, 0.0, 0.0, 0.0, 0.0, 0.0, 0.0, 0.0, 0.0, 0.0, 0.0, 0.0, 0.0, 0.0, 0.0, 0.0, 0.0, 0.0, 0.0, 0.0, 0.0, 0.0, 0.0, 0.0, 0.0, 0.0, 0.0, 0.0, 0.0, 0.0, 0.0, 0.0, 0.0, 0.0, 0.0, 0.0, 0.0, 0.0, 0.0, 0.0, 0.0, 0.0, 0.0, 0.0, 0.0, 0.0, 0.0, 0.0, 0.0, 0.0, 0.0, 0.0, 0.0, 0.0, 0.0, 0.0, 0.0, 0.0, 0.0, 0.0, 0.0, 0.0, 0.0, 0.0, 0.0, 0.0, 0.0, 0.0, 0.0, 0.0, 0.0, 0.0, 0.0, 0.0, 0.0, 0.0, 0.0, 0.0, 0.0, 0.0, 0.0, 0.0, 0.0, 0.0, 0.0, 0.0, 0.0, 0.0, 0.0, 0.0, 0.0, 0.0, 0.0, 0.0, 0.0, 0.0, 0.0, 0.0, 0.0, 0.0, 0.0, 0.0, 0.0, 0.0, 0.0, 0.0, 0.0, 0.0, 0.0, 0.0, 0.0, 0.0, 0.0, 0.0, 0.0, 0.0, 0.0, 0.0, 0.0, 0.0, 0.0, 0.0, 0.0, 0.0, 0.0, 0.0, 0.0, 0.0, 0.0, 0.0, 0.0, 0.0, 0.0, 0.0, 0.0, 0.0, 0.0, 0.0, 0.0, 0.0, 0.0, 0.0, 0.0, 0.0, 0.0, 0.0, 0.0, 0.0, 0.0, 0.0, 0.0, 0.0, 0.0, 0.0, 0.0, 0.0, 0.0, 0.0, 0.0, 0.0, 0.0, 0.0, 0.0, 0.0, 0.0, 0.0, 0.0, 0.0, 0.0, 0.0, 0.0, 0.0, 0.0, 0.0, 0.0, 0.0, 0.0, 0.0, 0.0, 0.0, 0.0, 0.0, 0.0, 0.0, 0.0, 0.0, 0.0, 0.0, 0.0, 0.0, 0.0, 0.0, 0.0, 0.0, 0.0, 0.0, 0.0, 0.0, 0.0, 0.0, 0.0, 0.0, 0.0, 0.0, 0.0, 0.0, 0.0, 0.0, 0.0, 0.0, 0.0, 0.0, 0.0, 0.0, 0.0, 0.0, 0.0, 0.0, 0.0, 0.0, 0.0, 0.0, 0.0, 0.0, 0.0, 0.0, 0.0, 0.0, 0.0, 0.0, 0.0, 0.0, 0.0, 0.0, 0.0, 0.0, 0.0, 0.0, 0.0, 0.0, 0.0, 0.0, 0.0, 0.0, 0.0, 0.0, 0.0, 0.0, 0.0, 0.0, 0.0, 0.0, 0.0, 0.0, 0.0, 0.0, 0.0, 0.0, 0.0, 0.0, 0.0, 0.0, 0.0, 0.0, 0.0, 0.0, 0.0, 0.0, 0.0, 0.0, 0.0, 0.0, 0.0, 0.0, 0.0, 0.0, 0.0, 0.0, 0.0, 0.0, 0.0, 0.0, 0.0, 0.0, 0.0, 0.0, 0.0, 0.0, 0.0, 0.0, 0.0, 0.0, 0.0, 0.0, 0.0, 0.0, 0.0, 0.0, 0.0, 0.0, 0.0, 0.0, 0.0, 0.0, 0.0, 0.0, 0.0, 0.0, 0.0, 0.0, 0.0, 0.0, 0.0, 0.0, 0.0, 0.0, 0.0, 0.0, 0.0, 0.0, 0.0, 0.0, 0.0, 0.0, 0.0, 0.0, 0.0, 0.0, 0.0, 0.0, 0.0, 0.0, 0.0, 0.0, 0.0, 0.0, 0.0, 0.0, 0.0, 0.0, 0.0, 0.0, 0.0, 0.0, 0.0, 0.0, 0.0, 0.0, 0.0, 0.0, 0.0, 0.0, 0.0, 0.0, 0.0, 0.0, 0.0, 0.0, 0.0, 0.0, 0.0, 0.0, 0.0, 0.0, 0.0, 0.0, 0.0, 0.0, 0.0, 0.0, 0.0, 0.0, 0.0, 0.0, 0.0, 0.0, 0.0, 0.0, 0.0, 0.0, 0.0, 0.0, 0.0, 0.0, 0.0, 0.0, 0.0, 0.0, 0.0, 0.0, 0.0, 0.0, 0.0, 0.0, 0.0, 0.0, 0.0, 0.0, 0.0, 0.0, 0.0, 0.0, 0.0, 0.0, 0.0, 0.0, 0.0, 0.0, 0.0, 0.0, 0.0, 0.0, 0.0, 0.0, 0.0, 0.0, 0.0, 0.0, 0.0, 0.0, 0.0, 0.0, 0.0, 0.0, 0.0, 0.0, 0.0, 0.0, 0.0, 0.0, 0.0, 0.0, 0.0, 0.0, 0.0, 0.0, 0.0, 0.0, 0.0, 0.0, 0.0, 0.0, 0.0, 0.0, 0.0, 0.0, 0.0, 0.0, 0.0, 0.0, 0.0, 0.0, 0.0, 0.0, 0.0, 0.0, 0.0, 0.0, 0.0, 0.0, 0.0, 0.0, 0.0, 0.0, 0.0, 0.0, 0.0, 0.0, 0.0, 0.0, 0.0, 0.0, 0.0, 0.0, 0.0, 0.0, 0.0, 0.0, 0.0, 0.0, 0.0, 0.0, 0.0, 0.0, 0.0, 0.0, 0.0, 0.0, 0.0, 0.0, 0.0, 0.0, 0.0, 0.0, 0.0, 0.0, 0.0, 0.0, 0.0, 0.0, 0.0, 0.0, 0.0, 0.0, 0.0, 0.0, 0.0, 0.0, 0.0, 0.0, 0.0, 0.0, 0.0, 0.0, 0.0, 0.0, 0.0, 0.0, 0.0, 0.0, 0.0, 0.0, 0.0, 0.0, 0.0, 0.0, 0.0, 0.0, 0.0, 0.0, 0.0, 0.0, 0.0, 0.0, 0.0, 0.0, 0.0, 0.0, 0.0, 0.0, 0.0, 0.0, 0.0, 0.0, 0.0, 0.0, 0.0, 0.0, 0.0, 0.0, 0.0, 0.0, 0.0, 0.0, 0.0, 0.0, 0.0, 0.0, 0.0, 0.0, 0.0, 0.0, 0.0, 0.0, 0.0, 0.0, 0.0, 0.0, 0.0, 0.0, 0.0, 0.0, 0.0, 0.0, 0.0, 0.0, 0.0, 0.0, 0.0, 0.0, 0.0, 0.0, 0.0, 0.0, 0.0, 0.0, 0.0, 0.0, 0.0, 0.0, 0.0, 0.0, 0.0, 0.0, 0.0, 0.0, 0.0, 0.0, 0.0, 0.0, 0.0, 0.0, 0.0, 0.0, 0.0, 0.0, 0.0, 0.0, 0.0, 0.0, 0.0, 0.0, 0.0, 0.0, 0.0, 0.0, 0.0, 0.0, 0.0, 0.0, 0.0, 0.0, 0.0, 0.0, 0.0, 0.0, 0.0, 0.0, 0.0, 0.0, 0.0, 0.0, 0.0, 0.0, 0.0, 0.0, 0.0, 0.0, 0.0, 0.0, 0.0, 0.0, 0.0, 0.0, 0.0, 0.0, 0.0, 0.0, 0.0, 0.0, 0.0, 0.0, 0.0, 0.0, 0.0, 0.0, 0.0, 0.0, 0.0, 0.0, 0.0, 0.0, 0.0, 0.0, 0.0, 0.0, 0.0, 0.0, 0.0, 0.0, 0.0, 0.0, 0.0, 0.0, 0.0, 0.0, 0.0, 0.0, 0.0, 0.0, 0.0, 0.0, 0.0, 0.0, 0.0, 0.0, 0.0, 0.0, 0.0, 0.0, 0.0, 0.0, 0.0, 0.0, 0.0, 0.0, 0.0, 0.0, 0.0, 0.0, 0.0, 0.0, 0.0, 0.0, 0.0, 0.0, 0.0, 0.0, 0.0, 0.0, 0.0, 0.0, 0.0, 0.0, 0.0, 0.0, 0.0, 0.0, 0.0, 0.0, 0.0, 0.0, 0.0, 0.0, 0.0, 0.0, 0.0, 0.0, 0.0, 0.0, 0.0, 0.0, 0.0, 0.0, 0.0, 0.0, 0.0, 0.0, 0.0, 0.0, 0.0, 0.0, 0.0, 0.0, 0.0, 0.0, 0.0, 0.0, 0.0, 0.0, 0.0, 0.0, 0.0, 0.0, 0.0, 0.0, 0.0, 0.0, 0.0, 0.0, 0.0, 0.0, 0.0, 0.0, 0.0, 0.0, 0.0, 0.0, 0.0, 0.0, 0.0, 0.0, 0.0, 0.0, 0.0, 0.0, 0.0, 0.0, 0.0, 0.0, 0.0, 0.0, 0.0, 0.0, 0.0, 0.0, 0.0, 0.0, 0.0, 0.0, 0.0, 0.0, 0.0, 0.0, 0.0, 0.0, 0.0, 0.0, 0.0, 0.0, 0.0, 0.0, 0.0, 0.0, 0.0, 0.0, 0.0, 0.0, 0.0, 0.0, 0.0, 0.0, 0.0, 0.0, 0.0, 0.0, 0.0, 0.0, 0.0, 0.0, 0.0, 0.0, 0.0, 0.0, 0.0, 0.0, 0.0, 0.0, 0.0, 0.0, 0.0, 0.0, 0.0, 0.0, 0.0, 0.0, 0.0, 0.0, 0.0, 0.0, 0.0, 0.0, 0.0, 0.0, 0.0, 0.0, 0.0, 0.0, 0.0, 0.0, 0.0, 0.0, 0.0, 0.0, 0.0, 0.0, 0.0, 0.0, 0.0, 0.0, 0.0, 0.0, 0.0, 0.0, 0.0, 0.0, 0.0, 0.0, 0.0, 0.0, 0.0, 0.0, 0.0, 0.0, 0.0, 0.0, 0.0, 0.0, 0.0, 0.0, 0.0, 0.0, 0.0, 0.0, 0.0, 0.0, 0.0, 0.0, 0.0, 0.0, 0.0, 0.0, 0.0, 0.0, 0.0, 0.0, 0.0, 0.0, 0.0, 0.0, 0.0, 0.0, 0.0, 0.0, 0.0, 0.0, 0.0, 0.0, 0.0, 0.0, 0.0, 0.0, 0.0, 0.0, 0.0, 0.0, 0.0, 0.0, 0.0, 0.0, 0.0, 0.0, 0.0, 0.0, 0.0, 0.0, 0.0, 0.0, 0.0, 0.0, 0.0, 0.0, 0.0, 0.0, 0.0, 0.0, 0.0, 0.0, 0.0, 0.0, 0.0, 0.0, 0.0, 0.0, 0.0, 0.0, 0.0, 0.0, 0.0, 0.0, 0.0, 0.0, 0.0, 0.0, 0.0, 0.0, 0.0, 0.0, 0.0, 0.0, 0.0, 0.0, 0.0, 0.0, 0.0, 0.0, 0.0, 0.0, 0.0, 0.0, 0.0, 0.0, 0.0, 0.0, 0.0, 0.0, 0.0, 0.0, 0.0, 0.0, 0.0, 0.0, 0.0, 0.0, 0.0, 0.0, 0.0, 0.0, 0.0, 0.0, 0.0, 0.0, 0.0, 0.0, 0.0, 0.0, 0.0, 0.0, 0.0, 0.0, 0.0, 0.0, 0.0, 0.0, 0.0, 0.0, 0.0, 0.0, 0.0, 0.0, 0.0, 0.0, 0.0, 0.0, 0.0, 0.0, 0.0, 0.0, 0.0, 0.0, 0.0, 0.0, 0.0, 0.0, 0.0, 0.0, 0.0, 0.0, 0.0, 0.0, 0.0, 0.0, 0.0, 0.0, 0.0, 0.0, 0.0, 0.0, 0.0, 0.0, 0.0, 0.0, 0.0, 0.0, 0.0, 0.0, 0.0, 0.0, 0.0, 0.0, 0.0, 0.0, 0.0, 0.0, 0.0, 0.0, 0.0, 0.0, 0.0, 0.0, 0.0, 0.0, 0.0, 0.0, 0.0, 0.0, 0.0, 0.0, 0.0, 0.0, 0.0, 0.0, 0.0, 0.0, 0.0, 0.0, 0.0, 0.0, 0.0, 0.0, 0.0, 0.0, 0.0, 0.0, 0.0, 0.0, 0.0, 0.0, 0.0, 0.0, 0.0, 0.0, 0.0, 0.0, 0.0, 0.0, 0.0, 0.0, 0.0, 0.0, 0.0, 0.0, 0.0, 0.0, 0.0, 0.0, 0.0, 0.0, 0.0, 0.0, 0.0, 0.0, 0.0, 0.0, 0.0, 0.0, 0.0, 0.0, 0.0, 0.0, 0.0, 0.0, 0.0, 0.0, 0.0, 0.0, 0.0, 0.0, 0.0, 0.0, 0.0, 0.0, 0.0, 0.0, 0.0, 0.0, 0.0, 0.0, 0.0, 0.0, 0.0, 0.0, 0.0, 0.0, 0.0, 0.0, 0.0, 0.0, 0.0, 0.0, 0.0, 0.0, 0.0, 0.0, 0.0, 0.0, 0.0, 0.0, 0.0, 0.0, 0.0, 0.0, 0.0, 0.0, 0.0, 0.0, 0.0, 0.0, 0.0, 0.0, 0.0, 0.0, 0.0, 0.0, 0.0, 0.0, 0.0, 0.0, 0.0, 0.0, 0.0, 0.0, 0.0, 0.0, 0.0, 0.0, 0.0, 0.0, 0.0, 0.0, 0.0, 0.0, 0.0, 0.0, 0.0, 0.0, 0.0, 0.0, 0.0, 0.0, 0.0, 0.0, 0.0, 0.0, 0.0, 0.0, 0.0, 0.0, 0.0, 0.0, 0.0, 0.0, 0.0, 0.0, 0.0, 0.0, 0.0, 0.0, 0.0, 0.0, 0.0, 0.0, 0.0, 0.0, 0.0, 0.0, 0.0, 0.0, 0.0, 0.0, 0.0, 0.0, 0.0, 0.0, 0.0, 0.0, 0.0])
me_crooked_lamp.materials.append(mat_rust_corrodedmetal)
me_crooked_lamp.materials.append(mat_glass_lit_glass)
me_crooked_lamp.materials.append(mat_hole_smoothplastic)
me_crooked_lamp.materials.append(mat_ivy_leafygrass)
me_crooked_lamp.materials.append(mat_leaf_dark_leafygrass)
me_crooked_lamp.update()

# ---- objects
ob_crooked_lamp = bpy.data.objects.new('crooked_lamp', me_crooked_lamp)

# ---- transforms, parenting, visibility, modifiers, constraints
ob_crooked_lamp.location = (0.0, 0.0, 0.0)

# ---- collection membership
scene.collection.objects.link(ob_crooked_lamp)

# ---- scene / render settings (as saved in the file)
scene.frame_start = 1; scene.frame_end = 250; scene.frame_set(1)
scene.render.engine = 'BLENDER_EEVEE_NEXT'
scene.render.resolution_x = 600
scene.render.resolution_y = 600
scene.render.bake_bias = 0.0
scene.render.bake_samples = 0
scene.render.compositor_device = 'GPU'
scene.eevee.taa_render_samples = 48
scene.eevee.use_volume_custom_range = False
scene.eevee.fast_gi_thickness_near = 0.1
scene.eevee.fast_gi_thickness_far = 0.0
scene.eevee.ray_tracing_options.screen_trace_thickness = 0.1
scene.view_settings.view_transform = 'Standard'
bpy.context.view_layer.update()

# ---- added for rendering (the .blend has no active camera): camera
cam_auto = bpy.data.cameras.new('AutoCamera')
cam_auto.lens = 50.0
cam_auto.sensor_width = 36.0
cam_auto.clip_end = 1000.0
ob_auto_camera = bpy.data.objects.new('AutoCamera', cam_auto)
scene.collection.objects.link(ob_auto_camera)
ob_auto_camera.location = (14.9993, -17.9992, 19.6513)
ob_auto_camera.rotation_euler = (1.09748, -7.21219e-08, 0.694738)
scene.camera = ob_auto_camera
bpy.context.view_layer.update()
